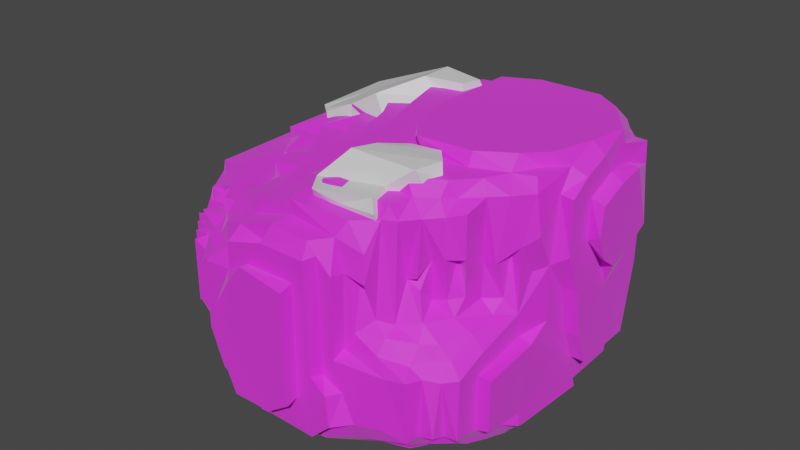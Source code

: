 # Source: cliff.blend  (saved by Blender 3.3.6; exported with 4.5.12 LTS)
import bpy
from mathutils import Matrix  # noqa: F401  (used for matrix-valued properties, if any)

bpy.ops.wm.read_factory_settings(use_empty=True)
scene = bpy.context.scene
scene.name = 'Scene'

# ---- collections
col_collection = bpy.data.collections.new('Collection'); scene.collection.children.link(col_collection)

# ---- images (referenced by path relative to the original .blend; pixels are not part of the script)
import os
ASSET_DIR = os.environ.get("B2B_ASSET_DIR", "")  # directory of the original .blend (textures are referenced by path, not embedded)
HERE = os.path.dirname(os.path.abspath(__file__))  # packed textures are extracted next to this script under _unpacked/

def load_image(name, relpath, width, height, colorspace="sRGB"):
    """Load a texture the original file referenced (path relative to the .blend, or extracted next to this script)."""
    p = next((c for c in (os.path.join(HERE, relpath), os.path.join(ASSET_DIR, relpath)) if relpath and os.path.exists(c)), "")
    if p:
        img = bpy.data.images.load(p, check_existing=True)
        img.name = name
    else:  # same state as the original file: an image datablock whose file is absent (Cycles renders it pink)
        img = bpy.data.images.new(name, width, height)
        img.source = "FILE"
        img.filepath = "//" + (relpath or name)
    img.colorspace_settings.name = colorspace
    return img
img_pattern1_grayscale_png = load_image('pattern1-grayscale.png', 'pattern1-grayscale.png', 1024, 1024, 'sRGB')

# ---- materials (node trees are filled in below, after node groups)
mat_material_001 = bpy.data.materials.new('Material.001')
mat_material_001.use_transparent_shadow = False
mat_grass = bpy.data.materials.new('Grass')
mat_grass.use_transparent_shadow = False

# ---- material node trees
mat_material_001.use_nodes = True; mat_material_001.node_tree.nodes.clear()
_N = mat_material_001.node_tree.nodes; _L = mat_material_001.node_tree.links
n0 = _N.new('ShaderNodeBsdfPrincipled'); n0.name = 'Principled BSDF'; n0.location = (10, 300)
n0.distribution = 'GGX'
n0.subsurface_method = 'RANDOM_WALK_SKIN'
n0.inputs[1].default_value = 0.096
n0.inputs[2].default_value = 0.724
n0.inputs[3].default_value = 1.45
n0.inputs[11].default_value = 1.489
n0.inputs[13].default_value = 1.0
n0.inputs[24].default_value = 0.104
n0.inputs[27].default_value = (0.0, 0.0, 0.0, 1.0)
n0.inputs[28].default_value = 1.0
n1 = _N.new('ShaderNodeOutputMaterial'); n1.name = 'Material Output'; n1.location = (300, 300)
n2 = _N.new('ShaderNodeMix'); n2.name = 'Mix'; n2.location = (-280, 270)
n2.data_type = 'RGBA'
n2.inputs[0].default_value = 0.952
n2.inputs[6].default_value = (0.3238, 0.3238, 0.3238, 1.0)
n3 = _N.new('ShaderNodeTexImage'); n3.name = 'Image Texture'; n3.location = (-570, 180)
n3.image = img_pattern1_grayscale_png
_L.new(n0.outputs[0], n1.inputs[0])
_L.new(n2.outputs[2], n0.inputs[0])
_L.new(n3.outputs[0], n2.inputs[7])
n1.is_active_output = True
mat_grass.use_nodes = True; mat_grass.node_tree.nodes.clear()
_N = mat_grass.node_tree.nodes; _L = mat_grass.node_tree.links
n0 = _N.new('ShaderNodeBsdfPrincipled'); n0.name = 'Principled BSDF'; n0.location = (10, 300)
n0.distribution = 'GGX'
n0.subsurface_method = 'RANDOM_WALK_SKIN'
n0.inputs[3].default_value = 1.45
n0.inputs[27].default_value = (0.0, 0.0, 0.0, 1.0)
n0.inputs[28].default_value = 1.0
n1 = _N.new('ShaderNodeOutputMaterial'); n1.name = 'Material Output'; n1.location = (300, 300)
_L.new(n0.outputs[0], n1.inputs[0])
n1.is_active_output = True

# ---- world
world_world = bpy.data.worlds.new('World'); scene.world = world_world
world_world.use_nodes = True; world_world.node_tree.nodes.clear()
_N = world_world.node_tree.nodes; _L = world_world.node_tree.links
n0 = _N.new('ShaderNodeOutputWorld'); n0.name = 'World Output'; n0.location = (300, 300)
n1 = _N.new('ShaderNodeBackground'); n1.name = 'Background'; n1.location = (10, 300)
n1.inputs[0].default_value = (0.05088, 0.05088, 0.05088, 1.0)
_L.new(n1.outputs[0], n0.inputs[0])
n0.is_active_output = True
world_world.color = (0.05088, 0.05088, 0.05088)
world_world.use_sun_shadow = False
world_world.sun_shadow_jitter_overblur = 0.0

# ---- meshes
me_icosphere = bpy.data.meshes.new('Icosphere')
me_icosphere.from_pydata([(-15.33, -7.666, -6.04), (-12.41, -10.31, -5.38), (-14.67, -7.666, -6.568), (-14.01, -8.12, -7.03), (-13.93, -7.116, -8.02), (-13.35, -8.95, -6.59), (-12.43, -8.987, -7.69), (-13.35, -6.818, -8.68), (-12.59, -7.478, -8.63), (-13.35, -7.996, -7.69), (-12.58, -8.327, -7.91), (-14.01, -8.987, -6.7), (-14.67, -8.327, -6.7), (-13.83, -8.327, -2.739), (-13.35, -9.647, -6.04), (-12.64, -9.615, -5.71), (-12.32, -4.365, -10.0), (-12.47, -1.725, -10.0), (-15.37, -6.44, -6.964), (-15.99, -4.762, -6.76), (-15.33, -4.035, -8.02), (-15.33, -5.026, -7.25), (-16.65, -5.488, -5.545), (-15.29, -6.951, -5.71), (-15.99, -6.639, -5.38), (-15.99, -5.612, -5.38), (-16.32, -4.585, -6.15), (-16.65, -2.385, -6.773), (-15.11, -4.365, -8.68), (-15.95, -3.705, -7.716), (-15.99, -2.385, -6.92), (-16.65, -3.309, -5.132), (-17.31, -3.422, -5.182), (-13.96, -5.356, -8.649), (-14.61, -7.006, -7.654), (-15.06, -5.686, -7.454), (-14.67, -5.466, -8.094), (-13.73, -5.026, -9.341), (-12.85, -6.511, -9.341), (-11.92, -5.686, -9.341), (-15.11, -0.4043, -8.68), (-13.86, -0.4043, -9.341), (-13.92, -0.4043, -8.68), (-12.61, -4.365, -9.341), (-12.32, -1.725, -9.341), (-10.16, -9.647, -9.414), (-10.11, -8.327, -9.895), (-8.726, -10.31, -10.0), (-8.726, -9.317, -10.0), (-8.726, -8.987, -10.66), (-7.076, -9.119, -10.66), (-7.076, -9.317, -10.0), (-10.78, -10.31, -8.13), (-9.266, -10.97, -8.5), (-9.937, -10.2, -8.68), (-10.42, -10.93, -8.02), (-11.23, -10.31, -6.37), (-11.09, -10.97, -6.04), (-11.31, -10.31, -2.299), (-9.68, -11.63, -6.7), (-9.827, -11.63, -4.059), (-9.973, -10.97, -6.7), (-9.827, -10.97, -4.059), (-12.03, -8.459, -8.68), (-11.11, -9.647, -8.35), (-10.79, -8.723, -9.341), (-11.26, -8.987, -8.57), (-12.03, -9.647, -7.171), (-11.53, -8.327, -9.29), (-11.61, -7.006, -9.341), (-8.891, -11.63, -8.482), (-9.551, -10.81, -9.341), (-8.726, -10.25, -9.341), (-6.746, -11.63, -8.46), (-6.746, -10.97, -8.46), (-10.82, -7.006, -10.0), (-11.48, -5.686, -10.0), (-8.264, -3.54, -10.0), (-9.551, -1.395, -10.0), (-8.433, -6.346, -10.66), (-8.359, -6.346, -10.0), (-8.139, -3.705, -10.66), (-9.221, -3.045, -10.12), (-6.636, -3.045, -10.66), (-15.33, -7.666, -2.739), (-12.25, -10.31, -3.399), (-14.01, -8.987, -2.739), (-14.67, -8.327, -2.739), (-14.48, -7.593, -2.739), (-13.35, -9.647, -2.739), (-13.25, -8.987, -2.739), (-12.36, -9.647, -3.234), (-12.42, -9.152, -2.079), (-13.84, -7.996, -1.418), (-13.35, -8.987, -1.418), (-12.85, -7.996, -1.418), (-13.18, -7.289, -0.7583), (-12.47, -8.327, -0.7583), (-16.65, -5.438, -2.475), (-15.99, -6.713, -3.399), (-15.33, -6.676, -3.234), (-15.55, -6.566, -2.079), (-15.99, -5.497, -2.574), (-15.99, -4.629, -1.535), (-15.16, -5.851, -1.584), (-15.93, -5.246, -0.884), (-14.95, -5.521, -0.7583), (-16.76, -3.705, -2.739), (-16.65, -4.365, -1.492), (-17.31, -2.385, -2.372), (-16.65, -2.385, -2.519), (-15.18, -1.23, -0.7583), (-14.67, -7.226, -1.308), (-14.67, -6.346, -1.859), (-13.35, -7.006, -1.418), (-12.4, -5.191, -0.7583), (-12.47, -5.026, -0.09811), (-13.91, -3.045, -0.5998), (-13.08, -3.441, -0.7583), (-12.91, -3.705, -0.09811), (-12.25, -1.725, -0.09811), (-11.81, -3.045, -0.09811), (-11.11, -10.91, -2.55), (-9.518, -10.97, -2.409), (-10.21, -10.31, -1.749), (-10.54, -9.977, -0.7583), (-9.575, -10.87, -1.088), (-9.386, -10.22, -0.4062), (-12.03, -9.794, -1.859), (-11.2, -9.812, -1.584), (-11.86, -8.822, -1.253), (-11.2, -9.317, -0.7583), (-11.22, -8.327, -0.7583), (-11.19, -8.591, -0.09811), (-10.05, -9.251, -0.2632), (-8.915, -11.59, -2.55), (-8.231, -10.97, -1.701), (-8.066, -11.63, -1.492), (-5.623, -11.63, -1.914), (-7.406, -10.31, -0.7583), (-7.406, -10.97, -0.3915), (-7.406, -10.16, 0.2687), (-9.206, -9.399, -0.09811), (-8.99, -9.251, 0.5621), (-7.846, -8.437, 0.611), (-6.911, -9.458, 0.5621), (-7.076, -9.372, 1.222), (-11.49, -5.686, -0.3339), (-9.827, -7.006, -0.09811), (-9.533, -7.006, 0.5621), (-10.49, -5.686, -0.09811), (-10.27, -5.686, 0.5621), (-9.9, -4.365, 0.5621), (-11.15, -4.365, -0.09811), (-10.93, -4.365, 0.5621), (-11.76, -2.715, 0.5621), (-10.49, -2.385, 0.5621), (-9.166, -5.686, 0.5621), (-8.506, -7.006, 0.5621), (-9.606, -4.365, 1.222), (-10.19, -2.385, 1.222), (-8.286, -7.006, 1.222), (-8.946, -5.686, 1.222), (-8.58, -4.365, 1.222), (-7.846, -5.686, 1.222), (-7.186, -7.006, 1.486), (-7.626, -5.686, 1.882), (-7.259, -4.365, 1.882), (-9.24, -2.385, 1.222), (-8.286, -4.365, 1.882), (-8.873, -2.385, 1.882), (-7.112, -4.365, 2.543), (-16.65, -1.065, -6.975), (-15.99, -0.4043, -8.02), (-15.99, -0.8995, -7.106), (-15.22, -0.4043, -7.745), (-15.33, 1.576, -8.02), (-17.31, 0.5199, -5.2), (-16.65, 0.6331, -5.227), (-15.99, 1.081, -6.511), (-15.99, 1.576, -7.36), (-15.05, 1.576, -7.25), (-15.03, 3.117, -7.36), (-16.65, 0.916, -6.48), (-16.65, 1.84, -5.644), (-16.65, 2.456, -4.059), (-15.99, 2.016, -5.38), (-15.99, 2.071, -6.37), (-15.99, 3.161, -5.644), (-15.33, 2.401, -6.37), (-15.33, 3.337, -5.38), (-14.54, 1.081, -8.02), (-13.13, 0.916, -8.68), (-12.91, 0.916, -9.341), (-14.23, 0.916, -8.68), (-14.2, 2.732, -8.02), (-14.01, 3.227, -7.36), (-13.54, 2.425, -8.598), (-12.47, 2.236, -8.68), (-12.29, 2.5, -9.341), (-12.52, 3.085, -8.68), (-13.51, 3.639, -7.926), (-12.69, 3.337, -8.02), (-15.14, 3.309, -6.535), (-15.92, 3.857, -4.059), (-15.33, 4.623, -4.554), (-13.57, 4.437, -7.36), (-14.83, 4.052, -6.205), (-13.79, 3.997, -6.7), (-14.34, 4.547, -6.04), (-14.67, 4.671, -4.719), (-13.57, 5.097, -6.7), (-13.86, 5.244, -6.04), (-14.67, 5.537, -4.719), (-13.92, 5.317, -4.719), (-13.02, 5.537, -5.545), (-12.03, 5.726, -6.7), (-12.42, 5.702, -6.04), (-14.01, 6.198, -4.719), (-12.91, 6.344, -5.38), (-13.14, 6.198, -4.224), (-12.51, 6.858, -3.663), (-11.91, 0.2559, -9.576), (-10.99, 0.751, -10.0), (-9.551, -1.395, -10.66), (-9.103, 1.741, -10.0), (-10.38, 2.236, -9.671), (-9.716, 3.007, -10.0), (-9.111, 1.906, -10.66), (-7.131, -1.725, -11.32), (-7.332, -1.725, -10.66), (-7.226, 1.84, -11.32), (-7.259, 1.576, -10.66), (-8.066, 2.456, -10.0), (-7.67, 3.161, -10.66), (-7.571, 3.368, -10.0), (-10.93, 0.916, -9.341), (-10.56, 3.043, -9.341), (-10.87, 3.368, -8.68), (-9.386, 3.337, -9.341), (-8.176, 4.129, -9.498), (-11.28, 4.097, -8.098), (-12.03, 4.657, -7.448), (-12.03, 5.066, -6.889), (-10.71, 4.877, -7.832), (-10.54, 4.406, -8.68), (-10.05, 3.887, -9.011), (-10.71, 5.537, -7.228), (-8.726, 4.877, -8.02), (-10.71, 6.198, -7.067), (-11.53, 6.198, -5.908), (-11.37, 6.858, -5.6), (-11.37, 6.858, -4.499), (-11.37, 7.518, -4.675), (-9.386, 6.198, -6.59), (-6.333, 6.858, -4.62), (-8.726, 4.804, -8.974), (-8.561, 5.537, -8.103), (-8.066, 5.537, -7.36), (-6.746, 4.877, -8.68), (-8.066, 6.198, -7.507), (-9.386, 6.858, -6.392), (-2.983, 6.858, -6.61), (-6.581, 7.518, -4.521), (-17.31, -0.2393, -2.362), (-16.65, -0.1402, -2.259), (-15.15, -1.329, -0.09811), (-17.04, 0.696, -3.399), (-16.65, 1.741, -1.508), (-16.65, 2.677, -2.739), (-15.99, 1.576, -1.462), (-15.99, 2.677, -4.059), (-15.99, 2.5, -2.475), (-15.11, 2.897, -0.09811), (-15.99, 3.062, -0.8483), (-15.3, 3.062, -0.8748), (-14.01, -1.725, -0.1861), (-14.01, 0.2559, -0.006413), (-13.13, -1.065, -0.09811), (-12.95, -1.329, 0.5621), (-13.35, 0.2559, 0.4741), (-12.56, 0.751, 0.5621), (-13.85, 4.877, 0.5621), (-12.57, 0.652, 1.222), (-15.99, 3.997, -2.079), (-15.33, 4.144, -2.079), (-15.33, 4.679, -1.253), (-14.64, 5.134, -0.9783), (-14.01, 5.713, -0.3182), (-14.67, 4.382, -0.5602), (-13.77, 4.877, -0.09811), (-12.55, 6.032, 0.5621), (-13.35, 6.858, -4.059), (-12.55, 6.829, -0.3457), (-12.51, 7.518, -3.663), (-13.35, 6.454, 0.01193), (-12.4, 7.518, -0.5932), (-12.49, 5.702, 1.222), (-11.15, -1.065, 0.5621), (-11.37, 0.2559, 1.134), (-10.93, -1.065, 1.222), (-9.827, -0.4043, 1.222), (-9.533, -0.4043, 1.882), (-11.22, 2.236, 1.222), (-11.15, 2.236, 1.882), (-10.49, 0.916, 1.222), (-10.27, 0.916, 1.882), (-9.056, 2.567, 1.882), (-7.791, -1.725, 1.882), (-8.58, 0.2559, 1.882), (-8.213, 0.2559, 2.543), (-7.553, -1.725, 2.543), (-8.836, 2.567, 2.543), (-11.37, 7.518, 0.342), (-11.37, 6.787, 1.201), (-11.37, 6.858, 0.5291), (-5.792, 7.518, -2.739), (-5.865, 7.518, -1.418), (-6.482, 7.518, 0.4631), (-11.12, 5.29, 1.222), (-11.08, 5.042, 1.882), (-8.726, 4.877, 1.895), (-9.386, 5.95, 1.848), (-7.406, 4.987, 2.543), (-7.406, 5.464, 1.882), (-9.386, 6.198, 1.222), (-4.105, 6.323, 1.222), (-4.765, -10.02, -9.923), (-4.765, -8.84, -10.0), (-4.501, -8.591, -10.66), (-3.115, -7.402, -10.66), (-4.105, -7.886, -10.0), (-3.445, -9.251, -9.836), (-2.785, -7.446, -10.0), (-2.785, -8.547, -10.0), (-5.524, -11.63, -7.624), (-4.765, -10.97, -9.286), (-4.765, -10.31, -9.209), (-5.578, -10.97, -7.525), (-4.721, -10.97, -6.04), (-4.567, -10.31, -6.205), (-3.692, -10.97, -8.284), (-3.445, -9.922, -9.231), (-3.94, -10.31, -8.35), (-2.895, -10.22, -8.167), (-3.445, -10.31, -6.7), (-3.885, -10.97, -6.7), (-3.925, -10.31, -5.2), (-2.289, -9.647, -9.011), (-2.62, -8.798, -9.341), (-2.124, -8.987, -8.68), (-1.464, -8.106, -9.341), (-3.907, -9.647, -4.884), (-2.124, -9.508, -4.653), (-5.905, -5.506, -10.66), (-5.803, -5.488, -11.32), (-6.196, -3.045, -11.32), (-5.352, -1.725, -11.32), (-4.518, -3.458, -11.32), (-2.124, -5.466, -11.32), (-2.124, -5.539, -10.66), (-4.27, -3.507, -11.98), (-1.087, -3.507, -11.32), (-1.2, -3.458, -11.98), (-1.464, -8.106, -10.0), (-0.7215, -7.126, -9.923), (-1.464, -9.898, -8.02), (-1.464, -9.794, -5.38), (-0.3239, -9.647, -8.284), (-0.804, -8.987, -9.011), (-0.2539, -8.987, -8.24), (-0.5211, -8.138, -9.258), (0.5163, -8.987, -8.02), (-0.1438, -8.106, -8.46), (0.5163, -8.138, -8.35), (0.5989, -7.171, -9.246), (-0.4268, -9.647, -5.215), (-0.804, -8.987, -4.851), (-0.2539, -8.216, -4.719), (-0.1438, -8.913, -5.27), (0.5163, -8.492, -5.38), (0.5163, -7.776, -4.646), (1.177, -8.146, -8.284), (1.177, -8.044, -5.215), (-1.276, -6.535, -10.53), (-0.5399, -4.629, -11.32), (-0.3419, -4.828, -10.6), (-0.584, -5.796, -10.33), (0.3277, -6.181, -10.0), (0.5897, -5.026, -10.29), (-0.4372, -1.725, -11.98), (0.2833, -3.045, -11.27), (0.5163, -3.045, -10.59), (1.177, -3.045, -10.35), (0.2963, -6.346, -9.341), (1.135, -6.346, -4.625), (1.177, -6.759, -8.5), (1.146, -4.861, -9.341), (1.837, -6.759, -8.284), (1.793, -4.365, -8.68), (1.177, -6.759, -5.627), (1.837, -6.723, -5.663), (1.837, -3.705, -5.306), (1.177, -3.705, -5.104), (1.177, -3.894, -3.927), (1.837, -4.365, -9.341), (1.837, -0.1214, -7.737), (1.751, -2.385, -4.719), (-5.542, -10.97, -1.666), (-4.732, -10.31, -0.3622), (-5.205, -10.31, 0.21), (-4.954, -10.93, -0.4282), (-4.27, -9.647, 0.4206), (-3.94, -10.31, -1.088), (-3.445, -9.427, -4.059), (-3.816, -9.647, -1.136), (-3.445, -8.987, -1.418), (-2.785, -8.811, -3.399), (-2.124, -8.987, -3.977), (-2.124, -8.327, -3.639), (-1.087, -7.761, -3.399), (-2.152, -8.106, 1.222), (-2.124, -7.534, -1.749), (-3.885, -9.207, 1.14), (-2.95, -9.317, -0.09811), (-2.785, -9.537, -1.418), (-6.251, -8.128, 1.222), (-6.35, -8.146, 1.882), (-2.785, -8.418, 1.222), (-2.62, -8.128, 1.882), (-5.59, -6.808, 1.882), (-6.526, -5.686, 1.882), (-6.526, -5.686, 2.543), (-5.689, -6.759, 2.543), (-4.105, -4.145, 2.543), (-5.227, -3.21, 2.543), (-5.205, -3.045, 3.203), (-2.344, -6.933, 1.882), (-2.785, -6.731, 2.543), (-1.332, -6.346, 1.882), (-1.464, -4.292, 2.543), (-4.369, -4.185, 3.203), (-1.464, -3.999, 3.203), (-0.804, -8.327, -4.059), (-1.464, -7.446, -2.079), (-0.1438, -7.798, -4.059), (-1.464, -7.666, -1.418), (-1.508, -7.314, 1.222), (-1.464, -6.629, -2.904), (-0.3239, -6.511, -3.446), (-0.804, -6.428, -2.739), (-0.347, -5.752, -2.739), (0.5163, -6.346, -3.977), (-0.1438, -4.861, -3.116), (0.5163, -4.861, -3.704), (-0.1438, -4.751, -1.418), (-1.464, -6.676, -0.9233), (-0.804, -6.6, -0.7583), (-0.859, -6.566, 1.222), (-0.804, -5.686, -0.7583), (-0.1438, -6.053, -0.7583), (-0.1438, -6.063, 1.387), (0.5163, -4.772, -1.253), (0.553, -4.145, -3.179), (0.5163, -3.705, -0.7583), (0.7731, -4.329, 1.882), (1.25, -3.045, -2.079), (1.705, -2.385, -1.914), (1.177, -3.879, -0.5932), (1.771, -3.356, -0.09811), (1.837, -2.137, 1.486), (2.462, -2.035, -1.418), (2.497, -2.102, 1.387), (-1.299, -5.851, 2.543), (-0.914, -5.686, 1.772), (0.07623, -5.026, 1.882), (-0.3639, -4.696, 2.506), (0.2688, -3.585, 2.543), (0.1863, -2.935, 3.203), (1.011, -2.22, 2.543), (1.537, -3.458, 1.882), (1.342, -3.21, 2.543), (1.177, -1.945, 3.203), (1.837, -1.395, 2.543), (-5.205, 0.916, -11.32), (-5.059, -1.725, -11.98), (-5.205, 0.916, -11.98), (-5.755, 3.19, -11.32), (-6.306, 2.236, -10.66), (-6.746, 4.065, -10.54), (-5.59, 3.359, -10.66), (-4.765, 2.236, -11.52), (-3.197, 3.698, -11.29), (-1.299, 2.038, -11.98), (-4.765, 4.217, -10.0), (-6.746, 4.73, -9.487), (-4.27, 4.877, -9.723), (-4.765, 4.767, -10.66), (-4.105, 5.537, -9.616), (-2.124, 4.877, -10.66), (-2.95, 4.052, -10.66), (-2.124, 4.217, -10.44), (-2.52, 4.877, -9.918), (-2.785, 5.537, -9.414), (-6.581, 5.537, -8.854), (-6.085, 6.171, -8.331), (-2.926, 6.198, -6.601), (-1.712, 5.537, -8.539), (-1.959, 6.198, -8.528), (-1.079, 6.198, -6.7), (-0.2905, -1.725, -11.32), (-0.2905, 0.916, -11.98), (0.5163, 1.576, -11.32), (-1.464, 2.163, -11.32), (-0.2962, 1.293, -11.32), (-0.639, 3.274, -11.32), (-0.804, 3.497, -10.66), (0.2763, 1.576, -10.66), (1.03, 1.576, -10.0), (0.1496, 3.007, -10.66), (0.5989, 2.897, -10.0), (1.177, 1.576, -10.66), (0.9879, 2.897, -9.341), (2.497, -0.008213, -7.84), (1.837, -0.9178, -6.04), (2.497, -0.7711, -6.04), (1.814, 3.415, -7.879), (1.177, 3.337, -8.68), (1.837, 3.062, -9.058), (2.497, 3.359, -7.737), (2.497, 4.021, -4.059), (-0.3089, 3.392, -10.0), (-0.804, 4.327, -10.11), (0.5163, 4.217, -9.671), (-0.804, 4.689, -9.341), (-0.639, 5.537, -8.846), (0.2413, 5.537, -7.36), (0.4797, 4.85, -7.69), (-0.1438, 4.877, -9.058), (-0.8774, 5.537, -6.7), (1.177, 4.217, -8.284), (1.837, 4.217, -8.02), (1.177, 4.877, -8.02), (1.617, 4.217, -5.38), (1.837, 4.024, -4.059), (1.699, 4.877, -5.38), (-6.012, -1.065, 2.543), (-5.893, -1.065, 3.203), (-5.905, 4.63, 2.543), (-5.887, 4.382, 3.203), (-4.105, 5.262, 3.203), (2.189, 2.236, 3.203), (-5.645, 6.858, -2.739), (-5.645, 6.858, -1.418), (-6.368, 6.858, 0.364), (-1.684, 5.537, 0.5621), (-3.041, 6.858, -2.079), (-2.931, 6.198, -2.079), (-1.024, 6.198, -2.079), (-3.885, 6.858, -0.09811), (-3.591, 6.198, -0.09811), (-1.758, 6.198, 0.5621), (-5.425, 5.537, 2.488), (-5.425, 6.198, 2.191), (-4.105, 5.317, 2.543), (-2.785, 5.812, 2.543), (-0.804, 5.317, 3.203), (-2.344, 5.537, 1.882), (-2.344, 6.198, 1.882), (1.837, -1.45, -3.399), (2.497, -1.211, -3.399), (2.524, 1.246, -4.059), (2.497, 0.5199, -2.475), (2.497, -0.6684, -1.088), (3.157, -0.1843, -2.079), (3.157, 0.696, -2.739), (3.157, -0.7711, -0.7583), (2.497, -0.6684, 0.9747), (3.157, -0.5694, 0.7271), (3.113, 1.796, -2.519), (2.497, 2.236, -2.519), (2.497, 3.377, -1.683), (3.157, 3.274, -1.584), (3.157, 2.236, 1.589), (1.837, 0.2559, 3.195), (2.497, -1.065, 2.103), (2.497, 0.2559, 2.653), (3.157, 0.916, 1.332), (2.35, 2.236, 2.543), (2.497, 0.916, 1.662), (2.497, 2.236, 1.662), (2.497, 4.037, 2.147), (-1.056, 5.537, -2.079), (0.3763, 5.537, -0.09811), (0.4613, 4.877, -0.09811), (2.79, 3.557, 1.222), (-0.4189, 4.877, 1.882), (-0.584, 5.537, 1.882), (1.177, 4.217, 2.807), (0.5163, 4.437, 3.203), (0.9565, 4.877, 2.543), (1.604, 4.836, 1.222), (1.837, 4.118, 2.13)], [], [(9, 3, 4), (8, 9, 7), (2, 3, 12), (5, 15, 14), (3, 5, 11), (15, 6, 67), (27, 19, 26), (22, 31, 26), (28, 33, 36), (7, 37, 38), (35, 36, 34), (4, 33, 7), (40, 42, 28), (20, 36, 35), (29, 21, 19), (43, 39, 37), (18, 21, 35), (19, 30, 29), (34, 23, 18), (75, 48, 46), (50, 48, 49), (46, 48, 45), (55, 54, 53), (61, 62, 57), (60, 61, 59), (63, 69, 68), (66, 68, 65), (66, 6, 63), (59, 53, 70), (54, 45, 71), (64, 54, 52), (56, 64, 52), (45, 72, 71), (1, 67, 56), (73, 59, 70), (53, 61, 55), (78, 82, 16), (224, 83, 81), (224, 81, 82), (77, 82, 81), (63, 10, 8), (69, 8, 38), (39, 69, 38), (79, 50, 49), (34, 3, 2), (23, 2, 0), (69, 65, 68), (43, 17, 16), (65, 75, 46), (72, 48, 47), (69, 76, 75), (39, 16, 76), (88, 87, 13), (92, 90, 91), (90, 89, 91), (13, 86, 90), (95, 96, 93), (93, 88, 13), (92, 94, 90), (98, 31, 22), (100, 101, 99), (101, 102, 99), (106, 105, 104), (98, 107, 31), (108, 107, 98), (110, 109, 107), (111, 105, 106), (106, 112, 96), (106, 104, 113), (117, 106, 115), (119, 118, 115), (113, 101, 112), (111, 106, 117), (105, 103, 102), (104, 105, 102), (113, 104, 101), (58, 128, 85), (131, 130, 129), (130, 128, 129), (134, 133, 131), (133, 132, 131), (59, 137, 135), (135, 123, 60), (136, 135, 137), (139, 126, 140), (141, 145, 142), (126, 127, 124), (129, 128, 58), (125, 129, 124), (126, 124, 123), (136, 126, 123), (147, 115, 132), (151, 150, 148), (133, 147, 132), (150, 147, 148), (156, 155, 152), (155, 121, 153), (154, 153, 150), (166, 164, 165), (170, 168, 163), (308, 170, 167), (311, 308, 167), (169, 163, 164), (128, 92, 91), (130, 97, 95), (121, 119, 153), (114, 112, 93), (96, 114, 93), (149, 148, 142), (158, 149, 144), (148, 133, 142), (165, 161, 146), (160, 156, 152), (162, 157, 158), (159, 152, 157), (161, 158, 144), (115, 96, 97), (175, 173, 174), (177, 178, 32), (186, 184, 185), (178, 184, 183), (186, 188, 187), (196, 195, 182), (198, 199, 193), (195, 197, 194), (194, 42, 40), (192, 193, 41), (191, 194, 40), (194, 192, 42), (178, 183, 172), (183, 179, 172), (181, 180, 179), (179, 180, 174), (203, 182, 189), (190, 188, 204), (206, 201, 196), (207, 208, 203), (213, 214, 210), (210, 209, 207), (210, 207, 205), (208, 206, 196), (222, 78, 17), (78, 228, 224), (233, 234, 228), (235, 234, 233), (233, 228, 225), (225, 78, 223), (238, 237, 200), (199, 237, 236), (246, 237, 238), (245, 246, 238), (247, 244, 242), (241, 238, 202), (252, 251, 221), (251, 250, 219), (253, 255, 252), (256, 240, 245), (248, 257, 256), (258, 257, 247), (261, 254, 250), (258, 260, 257), (247, 243, 216), (193, 222, 41), (199, 236, 193), (235, 233, 225), (196, 201, 195), (44, 222, 17), (237, 226, 223), (239, 227, 237), (240, 235, 239), (109, 264, 32), (265, 267, 264), (270, 268, 103), (271, 185, 269), (272, 269, 268), (269, 185, 178), (265, 269, 267), (272, 268, 270), (275, 274, 111), (273, 275, 111), (279, 278, 120), (278, 276, 120), (276, 266, 111), (285, 204, 284), (288, 213, 287), (287, 213, 210), (282, 290, 277), (291, 282, 281), (290, 288, 287), (290, 287, 289), (293, 294, 221), (295, 218, 288), (287, 286, 289), (288, 218, 214), (282, 295, 290), (295, 288, 290), (295, 292, 220), (293, 292, 295), (303, 283, 299), (304, 303, 305), (302, 301, 168), (309, 302, 308), (310, 309, 308), (312, 307, 309), (301, 300, 168), (306, 305, 301), (305, 299, 301), (315, 291, 314), (316, 253, 313), (263, 253, 316), (317, 316, 313), (318, 315, 554), (313, 294, 296), (322, 319, 320), (322, 320, 321), (314, 325, 326), (314, 319, 325), (322, 321, 324), (325, 319, 322), (315, 293, 291), (272, 204, 271), (273, 289, 275), (312, 321, 307), (299, 283, 281), (300, 298, 156), (314, 291, 297), (329, 328, 50), (328, 327, 51), (331, 332, 327), (331, 329, 330), (51, 327, 47), (336, 338, 74), (335, 59, 73), (339, 408, 338), (408, 335, 338), (345, 341, 344), (350, 348, 349), (341, 338, 336), (327, 342, 337), (356, 358, 355), (358, 485, 361), (354, 356, 355), (83, 229, 356), (358, 359, 355), (363, 362, 361), (369, 350, 349), (370, 368, 369), (368, 366, 348), (376, 353, 367), (377, 353, 376), (380, 372, 374), (378, 377, 379), (383, 381, 380), (386, 387, 360), (385, 386, 359), (362, 363, 390), (386, 385, 391), (392, 393, 389), (362, 385, 359), (396, 375, 397), (395, 383, 400), (405, 399, 397), (407, 403, 402), (402, 398, 399), (366, 345, 344), (367, 347, 345), (384, 365, 330), (360, 384, 330), (354, 330, 329), (354, 329, 50), (400, 382, 396), (395, 381, 383), (332, 342, 327), (397, 389, 393), (364, 351, 334), (410, 140, 411), (408, 137, 138), (409, 410, 411), (418, 417, 414), (418, 414, 353), (419, 417, 418), (414, 415, 352), (422, 419, 420), (417, 416, 414), (416, 425, 415), (425, 424, 415), (429, 428, 421), (435, 171, 434), (434, 433, 438), (437, 438, 430), (439, 438, 437), (440, 441, 434), (434, 441, 435), (171, 167, 431), (440, 434, 438), (445, 420, 443), (455, 451, 453), (451, 449, 453), (475, 461, 455), (462, 475, 455), (459, 460, 457), (463, 455, 453), (470, 469, 467), (469, 468, 466), (404, 463, 454), (464, 468, 462), (468, 465, 462), (463, 453, 454), (456, 444, 448), (475, 474, 461), (473, 439, 474), (477, 442, 440), (477, 440, 476), (478, 477, 479), (480, 465, 468), (469, 480, 468), (480, 469, 470), (479, 477, 481), (447, 421, 422), (440, 438, 473), (452, 445, 381), (427, 165, 426), (412, 146, 145), (6, 5, 9, 10), (424, 428, 423), (484, 357, 229), (357, 486, 485), (487, 491, 484), (485, 390, 361), (492, 513, 491), (491, 493, 486), (502, 499, 496), (502, 501, 499), (499, 501, 500), (516, 492, 500), (259, 504, 495), (505, 504, 257), (503, 534, 502), (507, 498, 504), (514, 512, 510), (510, 390, 511), (392, 391, 512), (514, 511, 493), (514, 493, 513), (520, 519, 531), (515, 514, 513), (518, 517, 519), (519, 515, 516), (517, 521, 392), (525, 524, 406), (528, 522, 527), (526, 523, 406), (526, 406, 528), (571, 523, 529), (533, 520, 531), (502, 532, 501), (535, 503, 507), (537, 533, 538), (538, 533, 534), (536, 538, 535), (593, 537, 536), (543, 526, 541), (540, 533, 537), (545, 537, 594), (509, 507, 508), (487, 492, 491), (530, 571, 529), (522, 518, 520), (397, 393, 518), (547, 546, 435), (548, 312, 546), (316, 255, 263), (318, 554, 317), (558, 506, 557), (556, 553, 559), (559, 560, 556), (559, 553, 554), (317, 553, 316), (550, 548, 549), (566, 550, 551), (566, 565, 550), (563, 562, 564), (563, 324, 562), (568, 567, 561), (565, 567, 568), (572, 574, 573), (574, 575, 579), (580, 571, 530), (575, 572, 571), (587, 576, 582), (582, 574, 579), (584, 547, 478), (584, 478, 482), (483, 482, 479), (584, 482, 483), (585, 472, 577), (587, 577, 578), (586, 483, 585), (551, 588, 602), (591, 590, 595), (551, 589, 588), (588, 590, 591), (551, 586, 589), (551, 584, 586), (593, 539, 592), (601, 594, 596), (593, 592, 555), (601, 544, 545), (530, 544, 602), (566, 596, 597), (597, 596, 593), (599, 598, 600), (602, 601, 598), (600, 598, 601), (591, 602, 588), (326, 554, 314), (587, 578, 576), (336, 74, 71), (72, 336, 71), (74, 73, 70), (83, 354, 81), (59, 138, 137), (408, 140, 136), (431, 166, 430), (145, 146, 144), (165, 146, 426), (234, 488, 228), (489, 234, 235), (240, 489, 235), (256, 495, 240), (262, 506, 254), (506, 260, 254), (562, 323, 548), (562, 324, 323), (563, 326, 322), (173, 20, 29), (20, 40, 28), (229, 357, 356), (510, 391, 362), (265, 109, 110), (276, 111, 117), (268, 265, 110), (155, 120, 121), (471, 467, 569), (13, 87, 12), (15, 89, 14), (86, 13, 11), (99, 25, 24), (122, 58, 57), (62, 122, 57), (59, 135, 60), (178, 177, 267), (271, 188, 186), (204, 205, 190), (271, 204, 188), (409, 339, 340), (353, 414, 352), (347, 409, 340), (381, 445, 378), (443, 377, 378), (452, 381, 395), (556, 506, 262), (556, 262, 552), (552, 262, 255), (569, 407, 524), (571, 570, 525), (570, 569, 524), (9, 8, 10), (19, 18, 24, 25), (3, 13, 12), (6, 15, 5), (11, 13, 3), (9, 5, 3), (35, 21, 20), (25, 26, 19), (19, 21, 18), (4, 34, 36, 33), (18, 23, 24), (26, 25, 22), (21, 29, 20), (26, 31, 27), (27, 30, 19), (8, 7, 38), (7, 33, 37), (37, 39, 38), (41, 37, 33, 42), (43, 37, 41, 44), (28, 42, 33), (85, 1, 56, 58), (18, 35, 34), (28, 36, 20), (50, 51, 48), (48, 51, 47), (54, 55, 52), (57, 58, 56), (64, 67, 6, 66), (60, 62, 61), (65, 45, 64, 66), (52, 55, 57, 56), (45, 54, 64), (65, 46, 45), (63, 68, 66), (6, 10, 63), (53, 54, 71), (71, 74, 53), (53, 74, 70), (1, 15, 67), (77, 76, 16, 82), (55, 61, 57), (59, 61, 53), (56, 67, 64), (76, 80, 75), (76, 77, 80), (81, 79, 80, 77), (17, 78, 16), (79, 49, 48, 80), (15, 1, 85, 91), (75, 80, 48), (3, 34, 4), (9, 4, 7), (2, 23, 34), (63, 8, 69), (43, 44, 17), (48, 72, 45), (69, 39, 76), (39, 43, 16), (65, 69, 75), (15, 91, 89), (97, 96, 95), (13, 90, 94, 95), (88, 93, 112), (98, 22, 25, 102), (13, 95, 93), (101, 100, 88, 112), (102, 103, 98), (99, 102, 25), (104, 102, 101), (107, 109, 32), (103, 268, 108), (112, 106, 113), (114, 96, 112), (115, 106, 96), (121, 120, 117), (118, 117, 115), (120, 276, 117), (121, 117, 119), (119, 117, 118), (110, 107, 108, 268), (103, 108, 98), (116, 119, 115), (122, 123, 124, 58), (130, 131, 132, 97), (62, 123, 122), (124, 127, 125), (134, 131, 125), (129, 125, 131), (134, 125, 127, 142), (135, 136, 123), (60, 123, 62), (139, 127, 126), (136, 140, 126), (140, 141, 139), (139, 141, 127), (144, 143, 145), (142, 145, 143), (143, 149, 142), (144, 149, 143), (189, 187, 188, 203), (142, 133, 134), (85, 128, 91), (141, 142, 127), (58, 124, 129), (128, 130, 92), (146, 161, 144), (153, 116, 147), (149, 151, 148), (151, 154, 150), (152, 154, 151), (148, 147, 133), (150, 153, 147), (147, 116, 115), (154, 155, 153), (152, 155, 154), (158, 157, 149), (157, 151, 149), (157, 152, 151), (163, 159, 162), (165, 164, 161), (166, 169, 164), (167, 169, 166), (164, 162, 161), (164, 163, 162), (169, 170, 163), (163, 168, 159), (167, 170, 169), (171, 311, 167), (168, 160, 159), (130, 95, 94), (92, 130, 94), (153, 119, 116), (88, 100, 84), (132, 115, 97), (159, 160, 152), (161, 162, 158), (162, 159, 157), (173, 175, 20), (20, 175, 40), (172, 179, 174), (179, 183, 184, 187), (181, 179, 187, 189), (195, 191, 181, 182), (178, 185, 184), (190, 203, 188), (186, 187, 184), (42, 192, 41), (175, 191, 40), (197, 201, 202, 200), (192, 198, 193), (197, 198, 192), (197, 200, 198), (194, 197, 192), (195, 201, 197), (191, 195, 194), (175, 174, 180, 181), (176, 191, 175), (181, 191, 176), (175, 181, 176), (207, 203, 190, 205), (181, 189, 182), (201, 206, 242, 241), (211, 215, 217, 216), (201, 241, 202), (209, 208, 207), (212, 215, 211), (211, 208, 209, 212), (211, 216, 243), (214, 215, 212), (209, 210, 214, 212), (219, 215, 214, 220), (220, 221, 219), (182, 203, 208, 196), (215, 219, 217), (218, 220, 214), (206, 211, 243, 242), (225, 223, 226, 227), (208, 211, 206), (222, 223, 78), (230, 224, 228, 232), (231, 229, 230, 232), (248, 244, 247, 257), (78, 225, 228), (198, 200, 199), (200, 237, 199), (193, 236, 222), (243, 247, 242), (245, 244, 248, 256), (241, 245, 238), (242, 244, 241), (251, 252, 255, 261), (241, 244, 245), (250, 249, 216), (250, 254, 249), (259, 256, 257, 504), (251, 261, 250), (239, 237, 246, 240), (255, 262, 261), (261, 262, 254), (253, 263, 255), (245, 240, 246), (258, 247, 249, 260), (260, 505, 257), (217, 250, 216), (216, 249, 247), (254, 260, 249), (270, 103, 105, 274), (41, 222, 44), (202, 238, 200), (221, 251, 219), (219, 250, 217), (227, 235, 225), (236, 237, 223), (226, 237, 227), (222, 236, 223), (239, 235, 227), (265, 264, 109), (264, 267, 177), (266, 278, 280, 277), (111, 274, 105), (267, 269, 178), (265, 268, 269), (272, 271, 269), (277, 280, 281, 282), (279, 280, 278), (281, 280, 279), (278, 266, 276), (284, 272, 270, 274), (266, 273, 111), (273, 277, 290, 289), (277, 273, 266), (285, 205, 204), (272, 284, 204), (285, 286, 205), (288, 214, 213), (205, 286, 287, 210), (292, 221, 220), (293, 221, 292), (291, 293, 295), (284, 274, 275, 285), (289, 286, 275), (291, 295, 282), (275, 286, 285), (155, 156, 298, 279), (293, 296, 294), (295, 220, 218), (279, 298, 299, 281), (252, 221, 294, 253), (302, 306, 301), (301, 299, 300), (306, 304, 305), (307, 304, 306), (305, 303, 299), (309, 306, 302), (311, 310, 308), (309, 307, 306), (310, 312, 309), (313, 253, 294), (293, 315, 313, 296), (319, 303, 304, 320), (318, 313, 315), (318, 317, 313), (304, 307, 321, 320), (283, 303, 319, 297), (323, 324, 321), (323, 321, 312), (322, 326, 325), (319, 314, 297), (120, 155, 279), (291, 281, 283, 297), (335, 73, 74, 338), (300, 299, 298), (314, 554, 315), (50, 328, 51), (330, 333, 331), (331, 333, 334), (333, 364, 334), (331, 334, 332), (328, 331, 327), (329, 331, 328), (72, 337, 336), (348, 342, 332, 349), (343, 344, 341), (340, 339, 346), (345, 347, 340), (345, 340, 346), (341, 336, 337, 343), (348, 366, 344), (367, 353, 352), (342, 343, 337), (344, 343, 342, 348), (339, 338, 341, 346), (367, 352, 347), (345, 346, 341), (354, 355, 359, 360), (356, 357, 358), (354, 83, 356), (330, 365, 333), (354, 360, 330), (368, 348, 350, 369), (361, 362, 358), (358, 362, 359), (373, 371, 375, 374), (369, 349, 351, 371), (372, 370, 373, 374), (370, 369, 371, 373), (367, 366, 368, 376), (368, 370, 379, 376), (379, 370, 372, 380), (378, 379, 380, 381), (380, 374, 382, 383), (379, 377, 376), (400, 383, 382), (389, 386, 391, 392), (384, 387, 365), (386, 388, 387), (386, 389, 388), (387, 388, 365), (360, 387, 384), (362, 391, 385), (400, 403, 404, 395), (396, 399, 398), (400, 401, 402, 403), (400, 396, 398, 401), (406, 402, 399), (406, 399, 405), (407, 402, 406), (394, 397, 375), (399, 396, 397), (382, 374, 375, 396), (402, 401, 398), (366, 367, 345), (359, 386, 360), (79, 354, 50), (333, 365, 364), (365, 375, 371), (72, 47, 327, 337), (351, 364, 365, 371), (334, 351, 349), (334, 349, 332), (365, 388, 394, 375), (388, 389, 397, 394), (428, 417, 419, 421), (335, 138, 59), (408, 138, 335), (409, 411, 339), (339, 411, 408), (408, 411, 140), (416, 415, 414), (422, 421, 419), (347, 352, 415, 413), (423, 412, 424), (415, 424, 412), (428, 424, 425), (347, 413, 409), (141, 410, 412, 145), (413, 415, 412, 409), (412, 410, 409), (427, 426, 428, 429), (428, 425, 417), (417, 425, 416), (423, 426, 146), (432, 433, 434, 171), (429, 430, 427), (428, 426, 423), (431, 430, 433, 432), (432, 171, 431), (449, 452, 454, 453), (436, 547, 435), (441, 436, 435), (547, 436, 441), (440, 442, 441), (442, 547, 441), (430, 438, 433), (443, 420, 419), (443, 419, 418), (452, 449, 445), (447, 456, 457, 458), (449, 450, 448), (449, 451, 450), (458, 457, 460, 461), (404, 407, 467, 466), (455, 461, 460), (466, 468, 404), (470, 467, 471, 472), (452, 395, 404, 454), (464, 463, 404, 468), (456, 448, 450, 457), (465, 475, 462), (450, 451, 459, 457), (455, 460, 451), (447, 458, 439, 437), (451, 460, 459), (464, 462, 463), (463, 462, 455), (467, 469, 466), (474, 475, 476, 473), (476, 440, 473), (474, 439, 458), (480, 470, 483, 481), (461, 474, 458), (477, 478, 442), (465, 477, 476), (483, 479, 481), (477, 465, 480, 481), (479, 482, 478), (421, 447, 437, 429), (465, 476, 475), (420, 444, 422), (446, 447, 422), (444, 456, 422), (439, 473, 438), (449, 448, 420), (449, 420, 445), (448, 444, 420), (456, 447, 446), (430, 165, 427), (437, 430, 429), (494, 489, 495, 496), (412, 423, 146), (422, 456, 446), (231, 484, 229), (357, 484, 486), (231, 487, 484), (489, 490, 488), (484, 491, 486), (488, 490, 487), (488, 487, 231), (232, 488, 231), (485, 511, 390), (486, 493, 485), (513, 493, 491), (485, 493, 511), (494, 497, 489), (489, 497, 490), (492, 490, 497, 500), (494, 496, 497), (502, 496, 498, 503), (496, 499, 497), (500, 501, 516), (496, 495, 504, 498), (497, 499, 500), (490, 492, 487), (507, 504, 505, 508), (507, 503, 498), (509, 508, 506), (506, 508, 505), (506, 505, 260), (514, 515, 519, 517), (514, 510, 511), (510, 512, 391), (520, 518, 519), (517, 512, 514), (405, 397, 522, 528), (392, 521, 393), (518, 521, 517), (517, 392, 512), (518, 393, 521), (525, 570, 524), (528, 406, 405), (540, 542, 545, 543), (526, 529, 523), (571, 525, 523), (523, 525, 406), (532, 531, 516), (501, 532, 516), (531, 519, 516), (532, 533, 531), (535, 538, 534), (503, 535, 534), (536, 537, 538), (536, 535, 507), (593, 594, 537), (593, 536, 539), (558, 509, 506), (540, 527, 522), (540, 541, 526), (540, 526, 527), (526, 528, 527), (543, 541, 540), (526, 544, 530, 529), (545, 544, 543), (543, 544, 526), (539, 509, 558, 592), (533, 540, 522), (537, 542, 540), (545, 542, 537), (548, 546, 547, 549), (539, 536, 507), (509, 539, 507), (516, 515, 492), (522, 397, 518), (534, 532, 502), (533, 522, 520), (534, 533, 532), (492, 515, 513), (546, 311, 435), (546, 310, 311), (326, 563, 565, 568), (550, 549, 547), (551, 550, 547), (546, 312, 310), (316, 553, 552), (316, 552, 255), (317, 554, 553), (556, 557, 506), (559, 326, 560), (561, 557, 560), (556, 560, 557), (553, 556, 552), (548, 323, 312), (564, 562, 548), (550, 565, 564), (566, 567, 565), (568, 560, 326), (568, 561, 560), (577, 573, 576, 578), (550, 564, 548), (565, 563, 564), (572, 570, 571), (572, 573, 570), (575, 574, 572), (573, 471, 570), (570, 471, 569), (579, 580, 581, 582), (573, 577, 471), (579, 575, 571), (470, 472, 585, 483), (580, 579, 571), (582, 576, 574), (583, 587, 582), (574, 576, 573), (589, 587, 583, 590), (586, 584, 483), (586, 585, 577), (581, 530, 591, 595), (583, 595, 590), (588, 589, 590), (584, 551, 547), (589, 586, 577), (587, 589, 577), (593, 596, 594), (530, 581, 580), (601, 545, 594), (592, 558, 561, 555), (591, 530, 602), (595, 582, 581), (601, 602, 544), (596, 566, 599, 600), (597, 555, 567), (566, 597, 567), (599, 566, 551), (600, 601, 596), (173, 29, 30, 174), (597, 593, 555), (598, 551, 602), (598, 599, 551), (561, 558, 557), (595, 583, 582), (561, 567, 555), (326, 559, 554), (81, 354, 79), (410, 141, 140), (408, 136, 137), (430, 166, 165), (431, 167, 166), (435, 311, 171), (234, 489, 488), (228, 488, 232), (259, 495, 256), (495, 489, 240), (563, 322, 324), (82, 78, 224), (224, 230, 83), (30, 27, 172, 174), (2, 12, 87, 88), (31, 172, 27), (32, 178, 31), (31, 178, 172), (358, 357, 485), (83, 230, 229), (361, 390, 363), (510, 362, 390), (524, 407, 406), (170, 302, 168), (308, 302, 170), (168, 300, 160), (160, 300, 156), (569, 467, 407), (577, 472, 471), (478, 547, 442), (5, 14, 89, 90), (86, 11, 5, 90), (84, 0, 2, 88), (99, 24, 23, 100), (23, 0, 84, 100), (31, 107, 32), (418, 353, 377, 443), (32, 264, 177), (271, 186, 185), (378, 445, 443), (407, 404, 403)])
_uv = me_icosphere.uv_layers.new(name='UVMap')
_uv.uv.foreach_set('vector', [2.403, 1.664, 2.312, 1.72, 2.265, 1.575, 2.485, 1.547, 2.403, 1.664, 2.334, 1.498, 3.527, -0.6364, 3.629, -0.7168, 3.629, -0.6073, 3.316, -0.6058, 3.415, -0.7168, 3.423, -0.6058, 1.718, 4.512, 1.814, 4.646, 1.709, 4.646, 0.7647, 3.63, 0.8608, 3.941, 0.7506, 3.857, 3.237, -1.516, 3.243, -1.9, 3.337, -1.868, 3.431, -2.005, 3.497, -1.661, 3.337, -1.868, 1.926, 1.251, 2.154, 1.324, 2.056, 1.38, 4.313, -2.208, 4.205, -1.92, 4.212, -2.167, 3.742, 2.125, 3.653, 2.176, 3.664, 1.923, 2.265, 1.575, 2.154, 1.324, 2.334, 1.498, 1.68, 0.674, 1.853, 0.6001, 1.926, 1.251, 3.714, 2.403, 3.653, 2.176, 3.742, 2.125, 1.854, 3.896, 1.797, 4.119, 1.719, 4.075, 2.292, 1.099, 2.475, 1.248, 2.17, 1.265, 3.789, 1.997, 3.797, 2.224, 3.742, 2.125, 1.719, 4.075, 1.709, 3.699, 1.854, 3.896, 3.664, 1.923, 3.964, 1.872, 3.789, 1.997, 1.255, -2.165, 1.448, -1.711, 1.292, -1.931, -0.4381, 4.007, -0.5428, 3.744, -0.4374, 3.746, 1.292, -1.931, 1.448, -1.711, 1.217, -1.739, 3.182, 4.35, 3.314, 4.319, 3.314, 4.479, 3.795, 0.9769, 3.836, 1.394, 3.622, 1.089, -2.03, 3.973, -2.139, 3.555, -2.031, 3.555, 3.975, 1.083, 3.975, 1.328, 3.895, 1.134, 4.473, 4.434, 4.577, 4.497, 4.492, 4.576, 4.473, 4.434, 4.529, 4.208, 4.577, 4.372, -2.031, 3.555, -2.13, 3.274, -2.021, 3.278, -2.604, 4.424, -2.494, 4.326, -2.494, 4.519, 3.233, 4.128, 3.314, 4.319, 3.204, 4.24, -2.108, 1.128, -2.039, 1.449, -2.144, 1.401, 1.217, -1.739, 1.401, -1.576, 1.248, -1.534, 3.678, -0.1839, 3.8, -0.4496, 3.893, -0.298, -0.4507, 0.7873, -0.9106, 1.074, -0.7906, 0.7896, 3.895, 0.6873, 3.795, 0.9769, 3.715, 0.7707, 1.734, -2.939, 1.698, -2.674, 1.166, -2.637, -0.2507, -0.1007, -0.6817, -0.4102, -0.4336, -0.4884, -0.2507, -0.1007, -0.4336, -0.4884, -0.274, -0.3623, -0.7411, 4.564, -0.6562, 4.438, -0.6562, 4.627, -2.718, 4.086, -2.798, 4.179, -2.866, 4.017, 2.603, 1.421, 2.485, 1.547, 2.39, 1.427, 2.475, 1.248, 2.603, 1.421, 2.39, 1.427, -0.3421, -0.899, -0.5084, -1.358, -0.2507, -1.31, 3.664, 1.923, 3.722, 1.72, 3.808, 1.783, -1.653, 4.644, -1.758, 4.53, -1.653, 4.528, 1.137, -2.21, 1.171, -1.911, 1.08, -2.009, 4.416, -1.776, 4.315, -1.362, 4.314, -1.781, 1.171, -1.911, 1.255, -2.165, 1.292, -1.931, -2.191, 4.616, -2.087, 4.469, -2.087, 4.626, 1.137, -2.21, 1.224, -2.396, 1.255, -2.165, 4.42, -1.995, 4.314, -1.781, 4.318, -2.001, -2.33, 4.513, -2.214, 4.484, -2.214, 4.616, 2.796, 1.332, 2.697, 1.197, 2.85, 1.158, 4.521, -1.886, 4.626, -1.9, 4.626, -1.745, 0.1417, 4.543, 0.2463, 4.516, 0.2463, 4.637, -2.49, 4.48, -2.375, 4.429, -2.375, 4.586, 1.874, -0.921, 2.063, -1.043, 2.09, -0.921, 2.796, 1.332, 2.629, 1.396, 2.697, 1.197, 3.917, -1.997, 3.497, -1.661, 3.431, -2.005, 1.452, 4.244, 1.42, 4.428, 1.347, 4.22, 3.986, -2.191, 3.905, -2.016, 3.774, -2.208, 2.03, -0.6577, 1.876, -0.6577, 1.979, -0.7819, 3.917, -1.997, 3.875, -1.722, 3.497, -1.661, 4.073, -1.827, 3.875, -1.722, 3.917, -1.997, 0.3932, 4.116, 0.2892, 4.117, 0.3755, 3.906, 0.1674, -1.545, -0.235, -2.052, -0.1181, -2.162, -0.1181, -2.162, -0.2077, -2.424, -0.001089, -2.541, 2.03, -0.6577, 1.979, -0.7819, 2.049, -0.8342, 0.211, -1.892, -0.1181, -2.162, 0.2629, -2.305, -3.284, 4.379, -3.179, 4.333, -3.179, 4.619, 3.096, -0.6846, 3.206, -0.7784, 3.206, -0.6039, 0.1674, -1.545, -0.1181, -2.162, 0.211, -1.892, 3.344, 3.242, 3.392, 3.108, 3.601, 3.157, 1.979, -0.7819, 1.876, -0.6577, 1.829, -0.921, 3.096, -0.6846, 3.075, -0.7938, 3.206, -0.7784, 3.746, 0.33, 3.622, 0.3735, 3.638, 0.1283, 2.808, -0.7283, 2.912, -0.7894, 2.912, -0.6164, 1.463, -0.7649, 1.463, -0.6054, 1.334, -0.6273, 0.296, -3.047, 0.1861, -2.869, 0.1265, -2.972, -1.588, 4.365, -1.483, 4.323, -1.483, 4.479, -0.9106, 1.074, -0.6407, 1.895, -0.7779, 1.729, -2.021, 4.217, -2.128, 4.237, -2.03, 3.973, -0.8651, 4.601, -0.8224, 4.442, -0.7533, 4.601, 4.508, -2.964, 4.593, -3.311, 4.611, -2.964, 0.6018, -3.368, 0.7247, -3.305, 0.4037, -3.129, 4.616, -2.671, 4.526, -2.554, 4.51, -2.771, 3.741, 0.4437, 3.622, 0.3735, 3.746, 0.33, 3.815, 0.5938, 3.741, 0.4437, 3.898, 0.4519, 4.616, -2.671, 4.51, -2.771, 4.616, -2.881, 2.983, -2.002, 3.194, -2.101, 3.188, -1.892, 0.3572, -2.441, 0.2629, -2.305, 0.1971, -2.832, 0.8794, 3.646, 0.9852, 3.641, 0.9845, 3.859, -1.588, 4.365, -1.549, 3.902, -1.483, 4.323, 0.4987, -2.514, 0.3572, -2.441, 0.4936, -2.748, 0.7464, -2.05, 0.5432, -2.002, 0.6822, -2.371, 0.8811, 3.155, 0.9867, 3.205, 0.9859, 3.423, 0.8801, 3.428, 0.9859, 3.423, 0.9852, 3.641, 1.598, 1.488, 1.492, 1.493, 1.536, 1.274, 1.597, 2.028, 1.49, 2.034, 1.491, 1.712, -2.234, -2.443, -2.035, -2.414, -2.147, -2.025, 4.198, 0.2283, 4.092, 0.2328, 4.09, -0.1916, 1.597, 1.706, 1.491, 1.712, 1.492, 1.493, 0.7274, 3.016, 0.8345, 3.053, 0.7554, 3.236, 4.073, -0.704, 4.193, -0.7247, 4.193, -0.6036, 0.5089, -2.047, 0.306, -2.058, 0.5038, -2.28, 2.411, -0.6095, 2.239, -0.7334, 2.411, -0.7848, -1.092, 4.523, -0.9859, 4.478, -0.9859, 4.627, 0.8782, 3.865, 0.9845, 3.859, 0.9867, 4.246, 0.6824, -2.844, 0.5385, -2.768, 0.6694, -3.093, 0.4936, -2.748, 0.1861, -2.869, 0.4037, -3.129, -2.918, -0.7639, -3.092, -0.7495, -2.935, -1.14, 4.37, 2.883, 4.264, 2.889, 4.262, 2.567, 4.369, 2.344, 4.263, 2.348, 4.263, 2.13, 4.368, 2.562, 4.262, 2.567, 4.263, 2.348, 4.369, 2.126, 4.263, 2.13, 4.271, 1.895, 0.2629, -2.305, -0.001089, -2.541, 0.02243, -2.739, -1.356, 4.499, -1.232, 4.461, -1.232, 4.603, 4.37, 2.607, 4.475, 2.589, 4.37, 3.231, 1.01, 3.81, 1.117, 3.767, 1.109, 4.022, 3.484, -1.039, 3.418, -0.8491, 3.285, -0.995, 3.465, 1.9, 3.421, 1.72, 3.601, 1.822, 1.995, 4.242, 2.02, 4.132, 2.158, 4.225, 4.314, -0.7924, 4.21, -0.7541, 4.207, -0.995, 1.615, 0.1569, 1.733, 0.1638, 1.726, 0.427, 1.726, 0.427, 1.853, 0.6001, 1.68, 0.674, 4.31, -0.991, 4.207, -0.995, 4.202, -1.189, 3.903, 3.176, 3.796, 3.17, 3.746, 2.981, 1.726, 0.427, 1.886, 0.3586, 1.853, 0.6001, 3.484, -1.039, 3.285, -0.995, 3.206, -1.308, 4.186, -2.759, 4.082, -2.733, 4.187, -3.076, -0.4411, 4.608, -0.5431, 4.5, -0.4411, 4.417, 1.709, 4.21, 1.835, 4.119, 1.835, 4.512, 0.8547, 4.246, 0.9867, 4.269, 0.8398, 4.388, 4.544, -0.8342, 4.433, -0.8091, 4.491, -1.058, 3.465, 1.42, 3.489, 1.267, 3.591, 1.286, 3.103, 4.47, 2.979, 4.581, 3.05, 4.352, 2.855, 4.607, 2.736, 4.573, 2.855, 4.47, -0.9795, -1.461, -0.7665, -1.497, -0.7439, -1.411, -0.9795, -1.461, -0.7439, -1.411, -1.013, -1.358, 3.585, 1.445, 3.465, 1.42, 3.591, 1.286, 1.467, -3.31, 1.734, -2.939, 1.28, -3.04, 4.404, -3.146, 4.508, -3.66, 4.508, -3.145, 4.31, 1.537, 4.413, 1.469, 4.413, 1.711, -2.908, 4.626, -3.018, 4.626, -2.95, 4.496, 4.31, 1.537, 4.413, 1.711, 4.309, 1.709, 1.963, -3.385, 1.734, -2.939, 1.629, -3.334, 1.516, -0.9102, 1.432, -0.8309, 1.425, -1.158, 1.913, 0.07955, 2.131, -0.1072, 2.21, 0.2254, 1.516, -0.7649, 1.432, -0.8309, 1.516, -0.9102, 2.047, -0.3104, 2.152, -0.2638, 2.063, -0.1388, 1.946, -0.4731, 1.99, -0.3736, 1.809, -0.2616, 1.955, -0.2225, 2.063, -0.1388, 1.798, -0.02504, 0.1001, 1.593, -0.07415, 1.594, 0.2326, 1.413, 3.964, 3.049, 4.069, 3.082, 4.029, 3.298, 1.957, 3.555, 1.858, 4.353, 1.854, 3.555, 2.288, -0.4796, 2.412, -0.4126, 2.047, -0.3104, 4.544, -0.753, 4.631, -0.8081, 4.631, -0.6285, -0.2886, 4.472, -0.4099, 4.4, -0.2886, 4.054, 3.989, 2.735, 4.095, 2.741, 4.069, 3.082, 0.6496, 4.579, 0.7397, 4.522, 0.7397, 4.659, 3.287, 3.67, 3.335, 3.886, 3.23, 3.874, 1.921, 0.3486, 2.109, 0.3838, 1.864, 0.6002, 1.913, 0.07955, 2.21, 0.2254, 1.921, 0.3486, 2.277, -3.549, 2.155, -3.438, 1.963, -3.385, 3.591, 1.286, 3.489, 1.267, 3.568, 1.158, 4.42, -1.364, 4.387, -1.058, 4.315, -1.362, 1.813, -3.66, 1.798, -3.527, 1.629, -3.334, 4.414, 1.398, 4.52, 1.455, 4.415, 1.587, 2.412, -0.4126, 2.549, -0.3366, 2.284, -0.2229, 1.005, 3.437, 1.002, 3.098, 1.451, 3.6, 1.237, 4.624, 1.316, 4.459, 1.343, 4.624, 1.49, 3.298, 1.595, 3.272, 1.487, 4.281, 1.002, 4.022, 1.109, 4.022, 1.106, 4.232, 1.004, 4.272, 1.106, 4.232, 1.117, 4.421, 3.878, -0.7168, 3.669, -0.7517, 3.484, -1.039, 3.953, -1.161, 3.878, -0.7168, 3.771, -1.023, 1.004, 4.272, 1.117, 4.421, 1.014, 4.427, 0.467, -0.9351, 0.37, -0.8838, 0.1674, -1.545, 3.964, 3.553, 4.088, 3.521, 4.088, 4.2, 0.01719, 4.622, -0.09142, 4.622, -0.05591, 4.49, 0.4702, -1.671, 0.2977, -1.699, 0.5447, -1.829, 1.107, 4.427, 1.107, 4.607, 1.002, 4.604, -1.991, 4.291, -1.882, 3.98, -1.885, 4.295, -2.375, 3.73, -2.49, 4.426, -2.483, 3.836, -2.49, 3.73, -2.49, 4.326, -2.626, 4.311, 2.358, 3.606, 2.462, 3.616, 2.389, 4.338, 1.08, -0.7186, 0.8117, -0.7839, 0.6871, -1.457, -3.534, 4.452, -3.534, 4.592, -3.66, 4.54, 0.8195, -0.7918, 0.7111, -0.6936, 0.6542, -0.7957, 4.51, -2.356, 4.406, -2.881, 4.51, -2.881, 2.103, 3.372, 2.103, 4.126, 1.998, 3.433, 0.7111, -0.6936, 0.5796, -0.7071, 0.6542, -0.7957, 1.998, 3.433, 2.103, 4.126, 1.963, 4.132, 2.358, 3.606, 2.462, 3.372, 2.462, 3.616, -2.334, 3.224, -2.406, 3.082, -2.334, 2.965, -3.555, 4.452, -3.66, 3.813, -3.555, 3.781, 0.7577, 1.405, 0.17, 1.28, 0.8123, 1.274, -3.425, 0.7502, -3.66, 0.5195, -3.476, 0.4395, 1.592, 2.79, 1.487, 2.792, 1.489, 2.573, 1.597, 2.35, 1.491, 2.355, 1.49, 2.034, -2.242, -2.78, -2.062, -2.743, -2.234, -2.443, 4.198, 0.5505, 4.091, 0.5569, 4.092, 0.2328, 4.199, 0.9242, 4.093, 0.9285, 4.091, 0.5569, -3.242, 0.3138, -3.425, 0.2254, -3.177, -0.006954, 1.595, 2.569, 1.489, 2.573, 1.491, 2.355, -3.328, 0.5315, -3.476, 0.4395, -3.242, 0.3138, 0.8963, 1.592, 0.897, 1.396, 1.002, 1.591, -1.707, 3.902, -1.991, 3.015, -1.197, 3.032, -1.986, 3.771, -1.991, 3.015, -1.707, 3.902, -1.497, 3.895, -1.707, 3.902, -1.197, 3.032, 1.604, 4.337, 1.702, 3.563, 1.709, 4.354, -1.197, 3.032, -1.827, 2.838, -1.341, 2.865, -1.96, -2.384, -1.879, -2.096, -1.982, -2.106, -2.478, -3.66, -2.175, -3.633, -2.508, -3.462, -3.384, 1.47, -3.079, 1.349, -2.244, 1.293, -3.384, 1.47, -3.366, 1.23, -3.079, 1.349, -2.478, -3.66, -2.508, -3.462, -2.737, -3.466, -1.863, -2.38, -1.879, -2.096, -1.96, -2.384, 0.8963, 1.592, 0.7577, 1.405, 0.897, 1.396, 3.019, 2.037, 3.147, 1.735, 3.231, 1.9, 3.964, 3.553, 4.028, 3.323, 4.088, 3.521, 4.199, 0.9242, 4.102, 1.288, 4.093, 0.9285, -0.1305, 4.416, -0.1305, 4.606, -0.235, 4.597, 4.369, 3.102, 4.263, 3.107, 4.264, 2.889, 1.002, 1.591, 0.897, 1.396, 0.9997, 1.401, -0.4374, 4.417, -0.5425, 4.374, -0.4381, 4.007, 3.721, -2.973, 3.903, -2.928, 3.707, -2.599, 3.6, -3.11, 3.833, -3.16, 3.903, -2.928, 3.553, 4.413, 3.451, 4.48, 3.444, 4.256, 3.707, -2.599, 3.903, -2.928, 3.796, -2.308, 2.448, -0.7938, 2.574, -1.074, 2.761, -0.9283, -0.255, 0.9164, -0.9106, 1.074, -0.4507, 0.7873, 2.435, -1.308, 2.557, -2.002, 2.574, -1.074, 2.691, 4.316, 2.586, 3.372, 2.691, 3.388, 2.155, 2.554, 2.091, 2.799, 1.98, 2.731, 4.569, 4.073, 4.655, 3.994, 4.655, 4.137, 2.277, -0.9504, 2.574, -1.074, 2.448, -0.7938, 2.137, 3.106, 1.99, 2.921, 2.184, 3.003, 2.435, -2.595, 2.7, -2.528, 2.495, -2.208, 3.833, 3.435, 3.727, 3.717, 3.73, 3.424, 4.417, -0.6016, 4.314, -0.2088, 4.313, -0.5999, 4.415, -0.2027, 4.309, 0.01332, 4.314, -0.2088, 2.7, -2.528, 3.077, -2.208, 2.495, -2.208, 2.855, 3.939, 2.959, 3.921, 2.855, 4.425, 4.615, -0.3099, 4.525, -0.5061, 4.615, -0.6016, 2.852, 3.43, 2.749, 3.449, 2.822, 3.314, 1.598, 2.583, 1.781, 2.618, 1.836, 2.815, 1.811, 2.145, 2.092, 2.174, 1.951, 2.236, 3.096, 3.755, 3.182, 3.961, 2.979, 3.787, -1.356, 4.376, -1.483, 3.97, -1.356, 3.902, 3.123, 3.606, 3.096, 3.755, 3.031, 3.674, 2.984, 3.428, 3.088, 3.47, 3.006, 3.553, -1.642, -0.7977, -1.588, -0.9441, -1.35, -0.8797, 2.244, 3.404, 2.358, 3.372, 2.248, 3.658, 4.473, 4.196, 4.368, 4.188, 4.367, 3.913, 4.616, 0.1631, 4.522, 0.09338, 4.616, -0.1397, -1.808, -0.5318, -1.912, -0.5414, -1.786, -0.8426, 3.244, -2.517, 3.329, -2.339, 3.077, -2.208, 4.314, -0.9974, 4.433, -1.058, 4.433, -0.6909, 1.291, 0.5132, 1.563, 0.5964, 1.362, 0.6695, 3.527, -0.6055, 3.423, -0.6135, 3.527, -0.7168, -0.7725, 4.442, -0.8644, 4.231, -0.7607, 4.23, 0.8768, 0.6396, 1.378, 1.093, 1.002, 1.17, 1.781, 2.618, 2.155, 2.554, 1.98, 2.731, 1.951, 2.236, 2.321, 2.368, 2.155, 2.554, -1.466, -1.05, -1.543, -1.148, -1.162, -1.156, -1.35, -0.8797, -1.466, -1.05, -1.162, -1.156, -0.7546, -0.8099, -1.162, -1.156, -0.923, -1.319, -0.7546, -0.8099, -0.923, -1.319, -0.5084, -1.358, 1.362, 0.6695, 1.598, 1.082, 1.38, 1.124, 3.182, 3.242, 3.088, 3.47, 2.984, 3.428, 3.833, -3.16, 3.932, -3.135, 3.903, -2.928, 1.385, 2.722, 1.242, 2.769, 1.185, 2.46, 0.02919, 4.172, 0.1337, 4.169, 0.03747, 4.383, 0.8988, -3.551, 0.5383, -3.483, 0.884, -3.66, 4.578, 3.317, 4.475, 3.716, 4.473, 3.331, 4.367, 4.243, 4.366, 4.335, 4.267, 4.233, 2.133, 2.076, 2.265, 2.035, 2.321, 2.173, 2.133, 2.076, 2.321, 2.173, 2.092, 2.174, 0.6001, 3.788, 0.6496, 3.906, 0.5461, 3.879, 2.321, 2.173, 2.564, 1.773, 2.336, 2.322, 3.033, 1.452, 2.988, 1.158, 3.158, 1.171, 2.265, 2.035, 2.489, 1.791, 2.321, 2.173, 3.561, 4.48, 3.561, 4.616, 3.444, 4.5, -3.284, 2.968, -3.075, 2.994, -3.239, 3.132, -0.235, 3.273, -0.151, 3.34, -0.2317, 3.401, -2.518, -2.069, -2.172, -2.018, -2.624, -1.862, -2.624, -1.862, -2.231, -1.581, -2.655, -1.404, 4.303, 1.519, 4.199, 1.45, 4.304, 1.005, 4.304, 1.682, 4.199, 1.45, 4.303, 1.519, 4.475, 2.312, 4.37, 1.852, 4.475, 1.894, 4.475, 1.894, 4.37, 1.852, 4.477, 1.72, 4.195, -0.1947, 4.09, -0.1916, 4.091, -0.4107, -2.999, -1.677, -2.624, -1.862, -2.655, -1.404, 0.3755, 3.557, 0.5059, 3.625, 0.4216, 3.682, -3.33, 3.259, -3.522, 3.081, -3.393, 2.997, -3.522, 3.081, -3.66, 2.991, -3.393, 2.997, -3.284, 3.781, -3.459, 3.732, -3.33, 3.259, 2.565, 3.678, 2.474, 4.172, 2.462, 3.648, 3.333, 4.528, 3.444, 4.484, 3.444, 4.62, -3.284, 2.965, -3.33, 3.259, -3.393, 2.997, 0.5875, -0.4261, 0.79, -0.1829, 0.6473, 0.1101, 0.79, -0.1829, 0.8761, -0.1099, 0.753, 0.1305, 3.285, 1.714, 3.158, 1.714, 3.201, 1.58, 0.6493, 4.601, 0.5417, 4.601, 0.6064, 4.434, 2.862, 1.554, 2.988, 1.175, 2.988, 1.675, 0.5806, 2.999, 0.6162, 3.153, 0.5271, 3.102, 3.237, 1.158, 3.314, 1.364, 3.158, 1.462, -1.877, 4.586, -1.882, 4.397, -1.762, 4.46, 1.583, 4.414, 1.583, 4.545, 1.487, 4.497, 4.477, 2.589, 4.371, 2.313, 4.475, 2.312, -3.296, -1.672, -2.999, -1.677, -3.134, -1.549, 1.117, 4.483, 1.223, 4.381, 1.223, 4.598, 2.85, 1.158, 2.988, 1.175, 2.862, 1.554, 3.895, 0.9922, 3.979, 0.6873, 3.979, 1.083, 0.7943, -0.4979, 0.79, -0.1829, 0.5875, -0.4261, -3.489, -1.824, -3.296, -1.672, -3.475, -1.659, 3.601, 3.424, 3.727, 3.427, 3.615, 3.893, -2.999, -1.677, -2.655, -1.404, -2.926, -1.439, 0.4053, 3.305, 0.3755, 3.557, 0.2883, 3.503, 4.518, -1.279, 4.518, -1.075, 4.42, -1.243, -2.993, 3.205, -2.868, 3.648, -2.972, 3.622, -2.718, 4.258, -2.811, 4.4, -2.868, 4.177, -2.798, 4.179, -3.075, 2.994, -2.868, 2.965, -2.88, 3.142, 2.596, -3.221, 2.57, -2.803, 2.288, -2.805, 3.83, 3.721, 3.729, 4.136, 3.727, 3.717, 2.511, -3.581, 2.667, -3.428, 2.596, -3.221, -1.151, 3.47, -0.4196, 3.429, -1.01, 3.744, 2.917, -3.66, 3.19, -3.415, 2.667, -3.428, -1.14, 2.838, -0.5891, 2.842, -1.197, 3.054, -1.85, 3.965, -1.733, 3.902, -1.882, 4.241, 3.244, -0.7168, 3.316, -0.6038, 3.206, -0.6038, -1.528, 0.7595, -1.516, 0.6572, -1.384, 0.6437, -2.222, 3.662, -2.227, 3.274, -2.139, 3.34, 4.519, 1.717, 4.414, 1.717, 4.51, 1.587, -0.3148, -2.79, -0.235, -2.699, -0.3771, -2.395, -2.811, 3.372, -2.65, 3.072, -2.699, 3.339, -1.693, 0.9756, -1.323, 0.7873, -0.9266, 0.889, 3.374, -3.276, 3.503, -3.32, 3.372, -2.798, 4.471, 3.913, 4.367, 3.913, 4.368, 3.494, -1.092, 3.744, -0.9857, 3.746, -0.9857, 4.478, 4.473, 3.435, 4.368, 3.494, 4.372, 3.317, -0.6562, 4.438, -0.7607, 4.292, -0.6562, 4.264, -2.175, 3.894, -2.259, 3.802, -2.139, 3.761, 3.322, -3.59, 3.374, -3.276, 3.19, -3.415, 3.582, -3.329, 3.464, -3.325, 3.445, -3.551, -2.259, 3.802, -2.33, 3.66, -2.222, 3.662, -1.85, 0.1991, -1.991, 0.1837, -1.808, -0.5318, 4.201, -1.921, 4.096, -1.92, 4.097, -2.191, 3.833, 4.414, 3.948, 4.328, 3.948, 4.441, -1.248, 4.461, -1.353, 3.919, -1.248, 3.902, -0.235, 1.09, 0.3241, 1.046, -0.1719, 1.274, 3.183, 0.002461, 3.001, -0.6016, 3.533, -0.5705, 2.836, 1.508, 2.836, 1.72, 2.697, 1.632, -1.465, 0.7714, -1.726, 0.6542, -1.516, 0.6572, -1.864, 0.9352, -1.53, 0.8291, -1.693, 0.9756, 1.334, -0.6262, 1.08, -0.8164, 1.218, -0.8338, 1.218, -0.8338, 1.08, -0.8164, 1.245, -0.9465, 4.09, -0.3339, 3.986, -0.6016, 4.09, -0.5659, 4.087, 0.8159, 3.981, -0.3874, 4.09, -0.3339, -2.118, -0.7012, -2.244, -1.098, -2.117, -1.12, 1.194, -0.602, 1.08, -0.8164, 1.334, -0.6262, -2.227, 1.876, -1.994, 1.535, -2.128, 2.729, 4.157, 3.19, 4.262, 3.479, 4.158, 3.477, 2.511, -3.581, 2.917, -3.66, 2.667, -3.428, 3.622, 0.01475, 3.183, 0.002461, 3.533, -0.5705, 1.209, 1.505, 1.135, 1.728, 1.107, 1.521, 1.385, 2.722, 1.185, 2.46, 1.135, 1.728, 4.293, -3.145, 4.187, -3.143, 4.19, -3.493, -2.907, -3.253, -2.352, -3.135, -2.538, -2.43, 1.238, 4.163, 1.343, 4.459, 1.239, 4.442, 1.239, 3.653, 1.343, 3.669, 1.238, 3.953, -1.243, -3.66, -0.5508, -3.308, -1.265, -3.359, 0.4825, 2.908, 0.5873, 2.496, 0.7962, 2.774, 4.299, -3.45, 4.403, -3.449, 4.299, -3.133, 0.7962, 2.774, 0.5873, 2.496, 0.8696, 2.382, 1.238, 3.953, 1.343, 3.954, 1.238, 4.163, -1.218, 2.813, -0.9318, 2.691, -0.9266, 2.794, -2.838, 2.965, -3.361, 2.965, -2.372, 2.469, -1.74, 2.838, -1.438, 2.722, -1.218, 2.813, -3.073, -3.45, -3.033, -3.355, -3.212, -3.241, -3.073, -3.45, -2.737, -3.466, -3.033, -3.355, 4.157, 1.826, 4.262, 1.826, 4.157, 2.037, 4.219, 1.72, 4.262, 1.826, 4.157, 1.826, 2.753, 3.921, 2.855, 3.985, 2.749, 4.143, -0.8133, 2.182, -0.6641, 2.092, -0.4941, 2.144, 3.333, 0.2508, 3.183, 0.002461, 3.622, 0.01475, 1.709, 4.586, 1.596, 4.586, 1.696, 4.354, -0.6936, 2.737, -0.9266, 2.381, -0.2759, 2.315, -0.2759, 2.315, -0.8133, 2.182, -0.4941, 2.144, -2.433, 2.157, -3.66, 1.968, -2.702, 1.656, -2.433, 2.157, -2.702, 1.656, -2.543, 1.81, 3.743, 4.613, 3.727, 4.464, 3.825, 4.508, 4.614, -3.66, 4.614, -3.311, 4.508, -3.399, 2.79, 0.968, 2.629, 0.8502, 2.858, 0.7912, -3.555, 4.198, -3.45, 4.451, -3.554, 4.436, -2.33, 2.152, -2.439, 1.892, -2.336, 1.941, 3.308, 1.158, 3.311, 1.053, 3.61, 0.9976, 3.598, 0.9974, 3.315, 0.9129, 3.526, 0.8479, 3.308, 1.158, 3.105, 0.9071, 3.311, 1.053, 3.311, 1.053, 3.315, 0.9129, 3.598, 0.9974, 3.308, 1.158, 2.997, 1.061, 3.105, 0.9071, -2.372, 2.469, -2.433, 2.157, -2.33, 2.152, -1.955, 2.326, -1.81, 1.273, -1.745, 2.002, -2.33, 2.916, -2.128, 2.729, -2.025, 3.057, -1.955, 2.326, -1.745, 2.002, -1.624, 2.415, -2.021, 0.3446, -2.148, -0.4929, -2.013, -0.7015, 4.199, 0.007126, 4.303, 0.006638, 4.309, 0.9872, 4.05, 1.343, 3.981, 1.132, 4.086, 1.133, 4.086, 1.133, 3.981, 1.132, 4.087, 0.8159, -2.631, 2.822, -2.529, 2.784, -2.563, 2.888, -2.406, 3.35, -2.338, 3.224, -2.338, 3.483, 4.578, 2.182, 4.66, 2.106, 4.66, 2.377, 4.521, -2.167, 4.619, -2.208, 4.619, -1.9, 1.002, 2.733, 0.8696, 2.382, 1.002, 1.591, -0.6936, 2.737, -0.9182, 2.618, -0.9266, 2.381, 2.448, -0.7938, 2.761, -0.9283, 3.206, -0.7938, 1.401, -1.576, 1.957, -1.264, 1.248, -1.534, -2.226, 4.293, -2.33, 4.292, -2.326, 3.952, -0.6817, -0.4102, -0.7546, -0.8099, -0.4336, -0.4884, -0.9106, 1.074, -0.255, 1.821, -0.6407, 1.895, 2.557, -2.002, 2.849, -2.208, 2.983, -2.002, -2.172, -1.787, -2.012, -1.855, -2.238, -1.565, 4.266, 1.72, 4.37, 1.735, 4.271, 1.895, -2.918, -0.7639, -2.935, -1.14, -2.787, -0.9555, -0.6251, 0.584, -0.8241, 0.4153, -0.3765, 0.4112, -0.3525, 4.472, -0.3027, 4.622, -0.4099, 4.622, 2.412, -0.4126, 2.629, -0.4863, 2.549, -0.3366, 2.288, -0.4796, 2.583, -0.5892, 2.412, -0.4126, 4.052, 1.722, 4.157, 1.72, 4.095, 2.741, -0.5508, -3.308, -0.4685, -2.488, -0.6289, -2.29, -3.033, -3.355, -2.711, -3.398, -2.907, -3.253, 4.514, 0.5771, 4.514, 0.9051, 4.414, 0.8808, -1.969, -3.015, -1.801, -3.213, -1.96, -2.384, 1.117, 3.658, 1.236, 4.23, 1.136, 4.178, 3.714, 2.403, 3.746, 2.981, 3.601, 2.373, 2.288, -2.805, 2.57, -2.803, 2.435, -2.595, 3.372, -2.798, 3.461, -2.589, 3.244, -2.517, 0.3932, 4.473, 0.2892, 4.117, 0.3932, 4.116, 0.2977, -1.699, 0.1674, -1.545, 0.211, -1.892, 4.073, -0.8641, 3.953, -1.161, 3.911, -1.515, 0.8811, 3.155, 0.9861, 2.99, 0.9867, 3.205, 4.194, -1.186, 4.073, -1.263, 4.096, -1.5, -3.018, 4.329, -3.15, 4.324, -3.125, 3.697, 1.562, -0.7453, 1.673, -1.216, 1.673, -0.6931, -3.251, 3.648, -3.15, 3.652, -3.284, 4.275, 3.774, -2.208, 3.461, -2.035, 3.46, -2.197, -2.141, 0.5159, -2.039, 0.4874, -2.208, 1.064, 3.836, 1.394, 3.642, 1.641, 3.622, 1.089, -0.9106, 1.074, -0.7779, 1.729, -0.9266, 1.493, -3.044, 4.617, -3.15, 4.617, -3.117, 4.329, 3.231, 1.9, 3.421, 1.72, 3.465, 1.9, -0.2225, 4.019, -0.09142, 4.049, -0.235, 4.244, 3.231, 1.9, 3.147, 1.735, 3.421, 1.72, 4.367, 4.243, 4.262, 3.344, 4.367, 3.317, 2.092, 2.174, 2.321, 2.173, 2.336, 2.322, 2.321, 2.368, 2.749, 1.72, 2.349, 2.555, 4.611, 1.49, 4.611, 1.63, 4.52, 1.575, 2.462, 4.636, 2.57, 4.513, 2.57, 4.637, -0.5609, 4.373, -0.5609, 4.623, -0.6562, 4.417, 4.299, -3.133, 4.403, -2.416, 4.299, -2.415, 0.4825, 2.908, -0.235, 2.919, 0.3782, 2.497, 0.3782, 2.497, -0.235, 2.919, 0.08038, 2.389, 0.5082, 0.3513, 0.6642, 0.5543, 0.4399, 0.7725, 3.183, 0.002461, 2.791, 0.0963, 2.872, -0.3199, 4.201, -1.501, 4.096, -1.5, 4.096, -1.92, 2.403, 1.664, 2.485, 1.547, 2.537, 1.666, 3.243, -1.9, 3.213, -2.174, 3.46, -2.197, 3.461, -2.035, -3.018, 3.648, -3.018, 4.329, -3.125, 3.697, 4.262, 4.237, 4.262, 4.554, 4.137, 4.426, -3.284, 4.275, -3.15, 3.652, -3.15, 4.333, 1.446, 4.428, 1.446, 4.604, 1.343, 4.535, 3.742, 2.125, 3.797, 2.224, 3.714, 2.403, 3.461, -2.035, 3.337, -1.868, 3.243, -1.9, 4.626, 0.5763, 4.542, 0.4975, 4.626, 0.2916, 2.265, 1.575, 2.157, 1.599, 2.056, 1.38, 2.154, 1.324, 1.439, 3.653, 1.452, 3.853, 1.343, 3.906, 4.428, -2.354, 4.506, -2.208, 4.4, -2.208, 1.238, 4.381, 1.136, 4.178, 1.236, 4.23, 3.337, -1.868, 3.497, -1.661, 3.237, -1.516, 4.187, -3.283, 4.083, -3.285, 4.084, -3.66, 2.485, 1.547, 2.334, 1.498, 2.39, 1.427, 4.313, -2.208, 4.314, -1.968, 4.205, -1.92, 2.17, 1.265, 2.475, 1.248, 2.39, 1.427, 4.202, -1.189, 4.205, -1.92, 4.314, -1.968, 4.306, -1.188, 2.292, 1.099, 2.17, 1.265, 1.864, 0.6002, 2.171, 0.6966, 1.926, 1.251, 1.853, 0.6001, 2.154, 1.324, 3.638, 0.1283, 3.678, -0.1839, 3.893, -0.298, 3.746, 0.33, 3.789, 1.997, 3.742, 2.125, 3.664, 1.923, 3.601, 2.373, 3.653, 2.176, 3.714, 2.403, -0.4381, 4.007, -0.5431, 4.006, -0.5428, 3.744, 3.644, -2.345, 3.707, -2.599, 3.796, -2.308, 3.314, 4.319, 3.182, 4.35, 3.204, 4.24, -2.208, 1.064, -2.039, 0.4874, -2.108, 1.128, 0.7372, 4.038, 0.7506, 3.857, 0.8608, 3.941, 0.8435, 4.074, -2.03, 3.973, -2.135, 3.973, -2.139, 3.555, 0.8782, 4.192, 0.7231, 4.201, 0.7372, 4.038, 0.8435, 4.074, -2.144, 1.401, -2.244, 1.372, -2.208, 1.064, -2.108, 1.128, -1.38, 4.602, -1.483, 4.537, -1.38, 4.376, 1.171, -1.911, 1.292, -1.931, 1.217, -1.739, 4.577, 4.372, 4.577, 4.497, 4.473, 4.434, -2.718, 4.258, -2.798, 4.179, -2.718, 4.086, -2.626, 4.558, -2.604, 4.424, -2.494, 4.519, 3.206, -0.7938, 2.761, -0.9283, 3.16, -0.9268, -2.221, 3.894, -2.226, 4.293, -2.326, 3.952, 0.6521, 3.576, 0.7647, 3.63, 0.7506, 3.857, 1.816, -2.551, 1.224, -2.396, 1.166, -2.637, 1.698, -2.674, 3.715, 0.7707, 3.795, 0.9769, 3.622, 1.089, -2.031, 3.555, -2.139, 3.555, -2.13, 3.274, 3.893, -0.298, 3.8, -0.4496, 3.981, -0.6016, 1.224, -2.396, 1.657, -2.136, 1.255, -2.165, 1.224, -2.396, 1.816, -2.551, 1.657, -2.136, 3.938, 3.453, 3.938, 3.865, 3.833, 3.865, 3.835, 3.424, 1.28, -3.04, 1.734, -2.939, 1.166, -2.637, 3.938, 3.865, 3.938, 4.277, 3.833, 4.328, 3.833, 3.865, 0.7647, 3.63, 0.6521, 3.576, 0.6496, 3.262, 0.7554, 3.236, 1.255, -2.165, 1.657, -2.136, 1.448, -1.711, 2.312, 1.72, 2.157, 1.599, 2.265, 1.575, 2.403, 1.664, 2.265, 1.575, 2.334, 1.498, 3.808, 1.783, 3.964, 1.872, 3.664, 1.923, 2.629, 1.655, 2.485, 1.547, 2.603, 1.421, 4.416, -1.776, 4.42, -1.364, 4.315, -1.362, 1.448, -1.711, 1.401, -1.576, 1.217, -1.739, 4.42, -2.208, 4.42, -1.995, 4.318, -2.001, 4.42, -1.995, 4.416, -1.776, 4.314, -1.781, 1.171, -1.911, 1.137, -2.21, 1.255, -2.165, 1.562, -0.7453, 1.516, -1.138, 1.673, -1.216, 3.932, -2.229, 4.018, -2.381, 4.054, -2.229, 2.622, 4.316, 2.735, 4.319, 2.735, 4.527, 2.586, 4.532, 2.063, -1.043, 1.874, -0.921, 1.829, -1.048, -3.45, 4.267, -3.448, 3.781, -3.344, 3.808, -3.346, 4.252, 4.542, 0.3155, 4.542, 0.5763, 4.417, 0.482, 1.924, -1.192, 2.105, -1.216, 2.063, -1.043, 1.829, -1.048, -3.346, 4.252, -3.344, 4.415, -3.45, 4.267, 3.774, -2.208, 3.905, -2.016, 3.461, -2.035, 4.067, -2.084, 3.905, -2.016, 3.986, -2.191, 1.061, 3.653, 1.005, 3.437, 1.451, 3.6, 1.487, 4.281, 1.595, 3.272, 1.592, 4.239, 0.5176, 4.296, 0.5176, 4.582, 0.3932, 4.402, 4.569, 3.803, 4.659, 3.743, 4.659, 3.994, 0.2629, -2.305, -0.1181, -2.162, -0.001089, -2.541, 0.5089, -2.047, 0.5447, -1.829, 0.211, -1.892, 0.297, -2.009, 0.211, -1.892, 0.2629, -2.305, 0.5447, -1.829, 0.2977, -1.699, 0.211, -1.892, 0.5089, -2.047, 0.211, -1.892, 0.306, -2.058, -2.14, 3.894, -2.14, 4.071, -2.221, 3.966, 3.911, -1.515, 3.875, -1.722, 4.073, -1.827, 4.073, -0.8641, 1.487, 4.281, 1.592, 4.239, 1.595, 4.414, -3.283, 4.594, -3.284, 4.379, -3.179, 4.619, 4.366, 4.369, 4.366, 4.623, 4.262, 4.512, 4.271, 4.335, 0.06775, -2.855, 0.1265, -2.972, 0.1971, -2.832, 0.02243, -2.739, 3.836, 1.394, 3.895, 1.653, 3.642, 1.641, 3.898, 0.4519, 3.981, 0.6873, 3.815, 0.5938, 0.296, -3.047, 0.1265, -2.972, 0.1702, -3.113, 2.912, -0.6164, 2.773, -0.6201, 2.808, -0.7283, 0.296, -3.047, 0.1702, -3.113, 0.3162, -3.231, 0.4037, -3.129, 4.299, -2.302, 4.4, -2.415, 4.4, -2.208, -2.03, 3.973, -2.128, 4.237, -2.135, 3.973, 4.125, 1.696, 4.024, 1.394, 4.125, 1.346, 2.983, -2.002, 2.849, -2.208, 3.194, -2.101, 4.164, -2.381, 4.164, -2.216, 4.054, -2.337, 4.125, 1.696, 3.964, 1.72, 4.024, 1.394, 0.6694, -3.093, 0.4487, -3.123, 0.7247, -3.305, 4.611, 1.111, 4.611, 1.49, 4.52, 1.174, 0.8805, 4.227, 0.8782, 3.865, 0.9867, 4.246, 0.6694, -3.093, 0.5385, -2.768, 0.4487, -3.123, 3.977, -2.523, 4.082, -2.575, 4.082, -2.398, 3.946, -2.381, 0.4037, -3.129, 0.1861, -2.869, 0.296, -3.047, 0.6496, 3.262, 0.7274, 3.016, 0.7554, 3.236, 0.6018, -3.368, 0.4037, -3.129, 0.3162, -3.231, 3.746, 0.33, 3.898, 0.4519, 3.741, 0.4437, 0.7274, 3.016, 0.8782, 2.919, 0.8345, 3.053, 4.37, 1.735, 4.369, 2.126, 4.271, 1.895, 0.5038, -2.28, 0.2701, -2.275, 0.3572, -2.441, 0.8782, 3.865, 0.8794, 3.646, 0.9845, 3.859, 0.8794, 3.646, 0.8801, 3.428, 0.9852, 3.641, 0.6822, -2.371, 0.5384, -2.295, 0.5333, -2.529, 0.4936, -2.748, 0.3572, -2.441, 0.1861, -2.869, 0.4987, -2.514, 0.5038, -2.28, 0.3572, -2.441, -1.488, 4.479, -1.488, 4.636, -1.588, 4.603, 0.8801, 3.428, 0.8811, 3.155, 0.9859, 3.423, 0.6822, -2.371, 0.5432, -2.002, 0.5384, -2.295, 0.6824, -2.844, 0.6874, -2.61, 0.5385, -2.768, 0.6874, -2.61, 0.5333, -2.529, 0.5385, -2.768, 0.6874, -2.61, 0.6822, -2.371, 0.5333, -2.529, -3.101, -0.3288, -3.263, -0.3141, -3.178, -0.5318, -2.918, -0.7639, -3.004, -0.5475, -3.092, -0.7495, 1.598, 1.488, 1.597, 1.706, 1.492, 1.493, -2.147, -2.025, -1.998, -2.089, -2.012, -1.855, -3.004, -0.5475, -3.178, -0.5318, -3.092, -0.7495, -3.004, -0.5475, -3.101, -0.3288, -3.178, -0.5318, 1.597, 1.706, 1.597, 2.028, 1.491, 1.712, -3.101, -0.3288, -3.177, -0.006954, -3.263, -0.3141, -2.147, -2.025, -2.035, -2.414, -1.998, -2.089, 4.195, -0.1947, 4.198, 0.2283, 4.09, -0.1916, -3.177, -0.006954, -3.328, 0.006638, -3.263, -0.3141, -1.588, 4.324, -1.588, 4.528, -1.758, 4.489, 2.796, 1.332, 2.85, 1.48, 2.629, 1.396, 0.5038, -2.28, 0.306, -2.058, 0.2701, -2.275, 2.912, -0.6449, 3.046, -0.7894, 3.046, -0.6351, 0.1971, -2.832, 0.2629, -2.305, 0.02243, -2.739, 4.368, 2.562, 4.37, 2.883, 4.262, 2.567, 4.369, 2.126, 4.369, 2.344, 4.263, 2.13, 4.369, 2.344, 4.368, 2.562, 4.263, 2.348, 1.117, 3.658, 1.238, 3.653, 1.236, 4.23, 3.714, 2.403, 3.89, 2.949, 3.746, 2.981, 4.187, -3.076, 4.082, -2.733, 4.082, -3.051, 4.082, -2.733, 4.186, -2.759, 4.187, -2.607, 4.082, -2.575, 3.932, -2.66, 4.082, -2.733, 4.082, -2.575, 3.977, -2.523, 3.727, 4.235, 3.727, 4.502, 3.629, 4.437, 3.583, 4.198, 3.484, -1.039, 3.669, -0.7517, 3.418, -0.8491, 4.544, -0.8342, 4.544, -0.6487, 4.433, -0.8091, 1.01, 3.81, 1.01, 3.653, 1.117, 3.767, 4.306, -1.188, 4.31, -0.991, 4.202, -1.189, 3.89, 2.949, 3.903, 3.176, 3.746, 2.981, 1.733, 0.1638, 1.658, -0.01831, 1.798, -0.02504, 1.84, 0.005046, 4.31, -0.991, 4.314, -0.7924, 4.207, -0.995, 1.733, 0.1638, 1.901, 0.1252, 1.886, 0.3586, 1.733, 0.1638, 1.84, 0.005046, 1.901, 0.1252, 1.726, 0.427, 1.733, 0.1638, 1.886, 0.3586, 1.615, 0.1569, 1.658, -0.01831, 1.733, 0.1638, 3.903, 3.176, 3.964, 3.424, 3.796, 3.17, 3.004, 4.035, 3.127, 3.961, 3.127, 4.351, 2.979, 4.352, 4.596, 3.311, 4.475, 3.226, 4.596, 2.999, 0.1296, 4.489, 0.1296, 4.635, 0.02919, 4.571, 2.288, 4.256, 2.358, 4.569, 2.235, 4.569, -0.09142, 4.325, -0.1776, 4.416, -0.235, 4.244, -0.09142, 4.049, 0.9867, 4.512, 0.8398, 4.388, 0.9867, 4.269, 1.658, -0.01831, 1.598, -0.1342, 1.809, -0.2616, 1.955, -0.2225, -0.6557, -1.617, -0.8338, -1.722, -0.7493, -1.812, -0.6405, -1.867, 1.658, -0.01831, 1.955, -0.2225, 1.798, -0.02504, 3.106, 4.581, 2.979, 4.581, 3.103, 4.47, -0.7642, -1.58, -0.8338, -1.722, -0.6557, -1.617, 3.467, 1.568, 3.585, 1.445, 3.591, 1.583, 3.521, 1.66, 3.302, 4.128, 3.23, 3.874, 3.335, 3.886, -0.9737, -1.587, -0.8338, -1.722, -0.7642, -1.58, -0.7665, -1.497, -0.9795, -1.461, -0.9737, -1.587, -0.7642, -1.58, 2.5, -0.7837, 2.629, -0.7894, 2.629, -0.6626, 2.489, -0.6016, 0.1401, 1.305, 0.2326, 1.413, -0.04202, 1.344, 2.158, 4.225, 2.186, 4.355, 1.963, 4.355, 1.995, 4.242, 4.157, 3.323, 4.029, 3.298, 4.14, 3.227, 3.124, 1.704, 2.988, 1.704, 3.114, 1.564, 4.525, -0.1397, 4.417, -0.1397, 4.43, -0.3843, 4.521, -0.386, 1.963, -3.385, 1.629, -3.334, 1.798, -3.527, 1.937, -3.606, 3.585, 1.445, 3.467, 1.568, 3.465, 1.42, 1.467, -3.31, 1.629, -3.334, 1.734, -2.939, -0.5946, -0.1905, -0.2507, -0.1007, -0.3765, 0.4112, -0.6626, 0.3277, 4.313, 0.5771, 4.309, 0.01332, 4.413, 0.01591, 4.417, 0.5356, 2.279, -0.4957, 1.99, -0.3736, 1.946, -0.4731, 2.263, -0.6016, 4.404, -3.146, 4.403, -3.634, 4.508, -3.66, 4.314, -0.7924, 4.313, -0.6577, 4.21, -0.7541, 1.425, -1.158, 1.432, -0.8309, 1.334, -1.093, 1.921, 0.3486, 2.21, 0.2254, 2.109, 0.3838, 4.43, -0.3843, 4.466, -0.6016, 4.521, -0.386, 3.33, 1.287, 3.465, 1.253, 3.465, 1.568, 3.314, 1.582, 1.955, -0.2225, 2.047, -0.3104, 2.063, -0.1388, 1.809, -0.2616, 1.99, -0.3736, 1.955, -0.2225, -0.07415, 1.594, 0.1001, 1.593, 0.08038, 2.389, -0.1998, 1.907, 3.409, 1.158, 3.465, 1.253, 3.33, 1.287, -0.762, -1.96, -0.5692, -2.077, -0.6405, -1.867, -0.762, -1.96, -0.6289, -2.29, -0.5692, -2.077, 2.481, 4.488, 2.462, 4.175, 2.584, 4.198, 2.584, 4.513, 3.964, 3.049, 3.989, 2.735, 4.069, 3.082, 2.284, -0.2229, 2.131, -0.1072, 2.152, -0.2638, 2.412, -0.4126, 0.08038, 2.389, -0.235, 2.919, -0.1998, 1.907, 3.989, 2.735, 4.052, 1.722, 4.095, 2.741, 1.957, 3.555, 1.963, 4.313, 1.858, 4.353, 2.047, -0.3104, 2.412, -0.4126, 2.152, -0.2638, 3.335, 3.254, 3.287, 3.67, 3.182, 3.658, 3.233, 3.242, -0.4685, -2.488, -0.3148, -2.79, -0.3771, -2.395, -0.7493, -1.812, -0.762, -1.96, -0.6405, -1.867, 3.23, 3.874, 3.182, 3.658, 3.287, 3.67, -0.6289, -2.29, -0.4685, -2.488, -0.5692, -2.077, 2.941, 2.239, 3.392, 3.108, 3.344, 3.242, 2.749, 2.073, 1.864, 0.6002, 2.109, 0.3838, 2.171, 0.6966, 1.516, -1.216, 1.516, -0.9102, 1.425, -1.158, 0.2326, 1.413, -0.07415, 1.594, -0.04202, 1.344, 4.029, 3.298, 4.069, 3.082, 4.14, 3.227, 1.937, -3.606, 2.277, -3.549, 1.963, -3.385, 4.514, 0.8939, 4.607, 0.5771, 4.607, 0.9486, 1.798, -3.527, 1.813, -3.66, 1.937, -3.606, 2.954, 4.464, 2.954, 4.632, 2.855, 4.595, 4.414, 1.398, 4.52, 1.111, 4.52, 1.455, 0.3932, 4.473, 0.2883, 4.457, 0.2892, 4.117, 1.002, 3.098, 1.164, 2.954, 1.451, 2.978, 0.1677, -1.559, 0.4702, -1.671, 0.5403, -1.469, 0.445, -1.421, 0.1674, -1.545, 0.37, -0.8838, -0.235, -2.052, 3.771, -1.023, 3.878, -0.7168, 3.484, -1.039, 3.953, -1.161, 4.073, -0.8641, 3.878, -0.7168, 1.004, 4.272, 1.002, 4.022, 1.106, 4.232, 0.445, -1.421, 0.5403, -1.469, 0.6871, -1.457, 0.8117, -0.7839, 2.193, 4.355, 2.193, 4.611, 2.091, 4.405, 0.6871, -1.457, 0.5403, -1.469, 0.4792, -1.72, 0.4702, -1.671, 0.1677, -1.559, 0.2977, -1.699, 2.857, 1.854, 3.019, 2.037, 2.941, 2.239, 2.749, 2.073, 3.983, 4.219, 3.964, 3.553, 4.088, 4.2, 0.4855, -0.97, 0.445, -1.421, 0.8195, -0.7918, 0.6542, -0.7957, 0.445, -1.421, 0.4855, -0.97, 0.1677, -1.559, -1.991, 4.291, -1.982, 3.902, -1.882, 3.98, 3.019, 2.037, 2.857, 1.854, 3.147, 1.735, 3.464, 3.632, 3.335, 3.719, 3.548, 3.242, -2.375, 3.73, -2.375, 4.429, -2.49, 4.426, -1.013, -1.358, -1.535, -1.397, -1.572, -1.514, -0.9795, -1.461, 0.8398, 4.604, 0.9355, 4.512, 0.9355, 4.66, 0.7577, 1.405, 0.2326, 1.413, 0.17, 1.28, 0.897, 1.396, 0.7577, 1.405, 0.8123, 1.274, -1.885, 4.295, -1.882, 4.485, -1.991, 4.476, -1.991, 4.291, 0.6542, -0.7957, 0.5796, -0.7071, 0.467, -0.9351, 1.08, -0.7186, 0.9955, -0.6016, 0.8117, -0.7839, 3.548, 3.874, 3.335, 3.719, 3.464, 3.632, 0.5432, -2.002, 0.7464, -2.05, 0.7514, -1.816, 0.4792, -1.72, 4.51, -2.356, 4.403, -2.394, 4.406, -2.881, 4.262, 4.237, 4.137, 3.576, 4.262, 3.479, 0.4792, -1.72, 0.7514, -1.816, 0.8214, -1.613, 0.6871, -1.457, 1.854, 3.555, 1.858, 3.373, 1.963, 3.372, 1.957, 3.555, 1.597, 2.35, 1.595, 2.569, 1.491, 2.355, -3.242, 0.3138, -3.476, 0.4395, -3.425, 0.2254, 1.595, 2.569, 1.592, 2.79, 1.489, 2.573, -2.316, -3.146, -1.991, -3.229, -2.037, -2.981, -3.328, 0.5315, -3.425, 0.7502, -3.476, 0.4395, -2.242, -2.78, -2.037, -2.981, -2.062, -2.743, 4.198, 0.2283, 4.198, 0.5505, 4.092, 0.2328, -2.242, -2.78, -2.316, -3.146, -2.037, -2.981, 4.198, 0.5505, 4.199, 0.9242, 4.091, 0.5569, -1.197, 3.032, -1.991, 3.015, -1.827, 2.838, 1.709, 3.372, 1.702, 3.563, 1.598, 3.563, 1.602, 3.395, 1.494, 3.272, 1.487, 2.792, 1.592, 2.79, 1.598, 3.232, 1.604, 4.337, 1.598, 3.563, 1.702, 3.563, -1.197, 3.804, -1.497, 3.895, -1.197, 3.032, -1.991, -3.229, -2.316, -3.146, -2.508, -3.462, -2.175, -3.633, -3.66, 0.5195, -3.425, 0.7502, -3.366, 1.23, -3.576, 1.315, 4.414, 0.8808, 4.514, 0.9051, 4.451, 1.111, -2.711, -3.398, -2.508, -3.462, -2.352, -3.135, -1.96, -2.384, -1.801, -3.213, -1.863, -2.38, -3.366, 1.23, -3.384, 1.47, -3.576, 1.315, 0.9861, 2.99, 0.8811, 3.155, 0.8848, 2.919, -2.913, 3.648, -2.913, 4.481, -3.017, 4.496, -3.018, 3.701, -2.327, 4.484, -2.33, 4.292, -2.226, 4.293, -2.221, 4.477, 4.369, 3.102, 4.356, 3.317, 4.263, 3.107, 1.002, 1.591, 0.8696, 2.382, 0.8963, 1.592, -0.4381, 4.007, -0.5425, 4.374, -0.5431, 4.006, 3.444, 4.256, 3.548, 4.202, 3.553, 4.413, 3.6, -3.11, 3.582, -3.33, 3.751, -3.288, 3.582, -3.33, 3.734, -3.508, 3.751, -3.288, 3.6, -3.11, 3.751, -3.288, 3.833, -3.16, 3.721, -2.973, 3.6, -3.11, 3.903, -2.928, 3.182, 4.62, 3.239, 4.479, 3.295, 4.62, 1.401, -1.576, 1.991, -1.364, 1.957, -1.264, 3.932, -3.323, 3.932, -3.135, 3.833, -3.16, 3.792, -3.304, 2.115, -1.327, 2.277, -1.288, 2.118, -1.216, -3.345, 4.591, -3.449, 4.613, -3.45, 4.483, 2.155, 2.554, 2.321, 2.368, 2.349, 2.555, -3.345, 4.415, -3.345, 4.591, -3.45, 4.483, 2.118, -1.216, 1.957, -1.264, 1.991, -1.364, 2.115, -1.327, 1.836, 2.815, 1.781, 2.618, 1.98, 2.731, 1.951, 2.236, 2.092, 2.174, 2.336, 2.322, 1.99, 2.921, 2.12, 2.825, 2.184, 3.003, 1.98, 2.731, 2.12, 2.825, 1.99, 2.921, 1.836, 2.815, 2.435, -1.308, 2.574, -1.074, 2.277, -0.9504, 2.304, -1.202, 4.583, 1.72, 4.583, 2.106, 4.477, 2.103, 2.456, 4.609, 2.358, 4.57, 2.456, 4.338, 2.358, 4.256, 2.254, 4.241, 2.248, 3.658, 2.353, 3.657, 2.435, -2.595, 2.57, -2.803, 2.7, -2.528, 4.417, -0.6016, 4.415, -0.2027, 4.314, -0.2088, 3.444, 4.256, 3.553, 3.874, 3.548, 4.202, -0.7546, -0.8099, -1.35, -0.8797, -1.162, -1.156, 4.616, -2.554, 4.616, -2.244, 4.51, -2.271, 4.515, -2.481, 2.855, 4.425, 2.959, 3.921, 2.959, 4.464, 2.7, -2.528, 3.244, -2.517, 3.077, -2.208, 2.646, -0.7298, 2.773, -0.7894, 2.773, -0.6085, 2.629, -0.6253, 0.786, 4.233, 0.786, 4.522, 0.6595, 4.35, 0.6496, 4.201, 3.436, 1.718, 3.314, 1.72, 3.331, 1.582, 3.436, 1.585, 2.852, 3.43, 2.822, 3.314, 2.943, 3.242, 2.979, 3.362, 1.951, 2.236, 1.781, 2.618, 1.598, 2.583, 1.811, 2.145, 2.749, 3.449, 2.852, 3.43, 2.979, 3.883, 2.868, 3.921, 0.02919, 4.019, 0.02919, 4.49, -0.09142, 4.451, -0.07754, 4.034, 3.123, 3.606, 3.031, 3.674, 3.006, 3.553, 3.088, 3.47, 0.1417, 4.491, 0.1434, 4.019, 0.2479, 4.03, 0.2479, 4.516, 3.031, 3.674, 3.096, 3.755, 2.979, 3.787, 1.362, 0.6695, 1.563, 0.5964, 1.598, 1.082, -1.786, -0.8426, -1.642, -0.7977, -1.772, -0.5325, -1.808, -0.5318, -1.466, -1.05, -1.588, -0.9441, -1.543, -1.148, -1.642, -0.7977, -1.724, -1.018, -1.588, -0.9441, -1.642, -0.7977, -1.786, -0.8426, -1.724, -1.018, -1.588, -0.9441, -1.724, -1.018, -1.543, -1.148, -1.35, -0.8797, -1.588, -0.9441, -1.466, -1.05, 3.244, -2.517, 3.461, -2.589, 3.329, -2.339, 1.362, 0.6695, 0.8759, 0.6052, 0.8986, 0.4177, 1.291, 0.5132, 4.367, 4.572, 4.471, 4.196, 4.471, 4.572, -0.8651, 3.744, -0.7607, 3.75, -0.7607, 4.23, -0.8644, 4.231, 4.522, -0.1397, 4.522, 0.3155, 4.417, 0.2812, 4.417, -0.1341, 0.3241, 1.046, 0.8768, 0.6396, 1.002, 1.17, 0.3241, 1.046, 1.002, 1.17, 1.006, 1.274, 0.6642, 0.5543, 0.8768, 0.6396, 0.3241, 1.046, -1.716, -1.039, -1.875, -0.8195, -1.749, -1.173, 4.327, -0.6168, 4.314, -0.9974, 4.433, -0.6909, -2.763, 4.618, -2.868, 4.617, -2.853, 4.471, -2.763, 4.4, 0.8768, 0.6396, 1.357, 0.6778, 1.378, 1.093, 1.781, 2.618, 1.951, 2.236, 2.155, 2.554, 2.248, 3.658, 2.358, 3.372, 2.353, 3.657, -0.3421, -0.899, -0.7546, -0.8099, -0.5084, -1.358, 3.582, -3.33, 3.611, -3.66, 3.734, -3.508, -1.543, -1.148, -1.749, -1.173, -1.556, -1.306, 2.749, 3.277, 2.707, 3.372, 2.137, 3.106, 2.184, 3.003, 0.1337, 4.169, 0.02919, 4.172, 0.03503, 4.051, 0.1417, 4.019, 0.03747, 4.383, 0.1337, 4.169, 0.1417, 4.354, 0.03747, 4.383, 0.1417, 4.354, 0.06893, 4.489, -1.543, -1.148, -1.724, -1.018, -1.716, -1.039, -1.749, -1.173, 1.315, 2.944, 1.242, 2.769, 1.385, 2.722, 1.423, 2.954, -0.151, 3.34, 0.2883, 3.924, 0.2266, 4.019, -0.2317, 3.401, -0.255, 0.9164, -0.255, 1.821, -0.9106, 1.074, 2.691, 4.316, 2.586, 4.277, 2.586, 3.372, 4.367, 4.243, 4.267, 4.233, 4.262, 3.344, 2.435, -1.308, 2.461, -2.197, 2.557, -2.002, 2.557, -2.002, 2.461, -2.197, 2.849, -2.208, 4.42, -2.154, 4.521, -2.208, 4.521, -1.742, 3.615, 3.893, 3.727, 3.427, 3.727, 4.198, 4.414, 1.469, 4.31, 1.419, 4.309, 0.8253, 4.414, 0.8173, -2.88, 3.142, -2.993, 3.205, -3.075, 2.994, -3.239, 3.132, -3.075, 2.994, -2.993, 3.205, 2.244, 4.107, 2.12, 3.887, 2.103, 3.675, 2.321, 2.368, 2.587, 1.774, 2.749, 1.72, 0.6018, -3.368, 0.8988, -3.551, 1.08, -3.528, 0.7247, -3.305, 4.414, 0.8173, 4.309, 0.8253, 4.309, 0.5771, 4.414, 0.6993, 0.3218, 4.473, 0.3932, 4.609, 0.2756, 4.609, 0.2382, 2.919, 0.2883, 3.012, -0.151, 3.34, -0.235, 3.273, 2.244, 4.107, 2.103, 3.675, 2.244, 3.372, 2.265, 2.035, 2.396, 1.748, 2.489, 1.791, -2.429, -1.16, -2.787, -0.9555, -2.935, -1.14, -2.175, -1.789, -2.231, -1.581, -2.624, -1.862, -2.172, -2.018, -2.589, -1.188, -2.238, -1.565, -2.044, -1.417, -2.244, -1.051, -2.787, -0.9555, -2.429, -1.16, 4.091, -0.4107, 4.095, -0.6016, 4.199, -0.5933, 4.196, -0.4117, 4.196, -0.4117, 4.195, -0.1947, 4.091, -0.4107, 0.5052, 3.393, 0.4053, 3.305, 0.5271, 3.102, 0.6162, 3.153, 4.295, -3.467, 4.293, -3.145, 4.19, -3.493, 4.299, -3.66, 4.295, -3.467, 4.19, -3.493, -3.66, 1.968, -3.556, 1.653, -3.427, 1.47, 4.475, 2.312, 4.371, 2.313, 4.37, 1.852, -2.966, 1.492, -3.66, 1.968, -3.427, 1.47, 4.304, 1.005, 4.199, 1.45, 4.2, 0.9898, 0.4216, 3.682, 0.5059, 3.625, 0.6001, 3.788, 0.4216, 3.682, 0.6001, 3.788, 0.5461, 3.879, 0.4053, 3.305, 0.5052, 3.393, 0.3755, 3.557, -2.626, 3.707, -2.617, 3.365, -2.512, 3.391, -2.521, 3.705, -2.436, 2.965, -2.511, 3.077, -2.617, 3.051, -3.66, 2.991, -3.522, 3.081, -3.628, 3.101, -2.521, 3.705, -2.512, 3.391, -2.406, 3.39, -2.406, 3.73, 0.8986, 0.4177, 0.6642, 0.5543, 0.6473, 0.1101, 0.753, 0.1305, -3.33, 3.259, -3.459, 3.732, -3.516, 3.397, 0.753, 0.1305, 0.8761, -0.1099, 0.8986, 0.4177, 4.097, -0.7247, 4.073, -1.263, 4.194, -1.186, 4.202, -0.741, 0.4053, 3.305, 0.3219, 3.258, 0.5173, 2.919, 0.5271, 3.102, 0.5454, 4.408, 0.5497, 4.025, 0.6493, 3.906, 0.6493, 4.434, -2.617, 3.365, -2.617, 3.051, -2.511, 3.077, -2.512, 3.391, 2.586, 4.175, 2.474, 4.172, 2.565, 3.678, -3.628, 3.101, -3.522, 3.081, -3.458, 3.39, -3.601, 3.415, -3.33, 3.259, -3.516, 3.397, -3.522, 3.081, -2.798, -1.235, -2.939, -1.304, -2.887, -1.367, -2.703, -1.345, 4.624, -1.422, 4.624, -1.106, 4.521, -1.117, 0.5454, 4.296, 0.3932, 4.189, 0.5454, 3.906, 2.586, 3.372, 2.565, 3.678, 2.462, 3.648, 0.6473, 0.1101, 0.79, -0.1829, 0.753, 0.1305, 2.091, 4.404, 2.091, 4.564, 1.986, 4.506, 1.963, 4.355, -3.134, -1.549, -2.999, -1.677, -2.926, -1.439, 1.487, 4.497, 1.583, 4.545, 1.546, 4.651, 0.7943, -0.4979, 0.5875, -0.4261, 0.4635, -0.5888, 0.7512, -0.6016, -1.762, 4.46, -1.882, 4.397, -1.762, 4.32, -2.693, 1.549, -2.702, 1.656, -2.966, 1.492, -3.319, -1.53, -3.296, -1.672, -3.134, -1.549, -3.66, -1.893, -3.489, -1.824, -3.475, -1.659, -3.296, -1.672, -3.319, -1.53, -3.484, -1.609, -3.475, -1.659, 3.825, 4.508, 3.727, 4.464, 3.825, 4.337, -2.655, -1.16, -2.798, -1.235, -2.703, -1.345, -2.589, -1.188, -3.319, -1.53, -3.134, -1.549, -3.174, -1.472, 3.158, 1.171, 3.129, 1.385, 3.033, 1.452, -2.718, 4.425, -2.627, 4.017, -2.627, 4.497, 3.129, 1.385, 3.158, 1.564, 3.033, 1.452, 4.304, 1.682, 4.201, 1.689, 4.199, 1.45, 0.5052, 3.393, 0.6496, 3.499, 0.5059, 3.625, 0.5052, 3.393, 0.5059, 3.625, 0.3755, 3.557, 3.158, 1.462, 3.314, 1.364, 3.314, 1.58, -1.733, 4.226, -1.588, 3.902, -1.588, 4.324, -2.238, -1.565, -1.991, -1.634, -2.044, -1.417, -2.703, -1.345, -2.238, -1.565, -2.589, -1.188, -2.626, 3.703, -2.626, 4.017, -2.738, 4.009, -2.725, 3.616, -2.993, 3.205, -2.88, 3.142, -2.868, 3.648, 4.514, 1.09, 4.617, 0.9486, 4.617, 1.109, 2.277, -3.369, 2.596, -3.221, 2.288, -2.805, 3.83, 3.721, 3.833, 4.135, 3.729, 4.136, 2.277, -3.369, 2.511, -3.581, 2.596, -3.221, -0.786, 0.7114, -0.956, 0.5797, -0.8241, 0.4153, 3.833, 4.135, 3.806, 4.337, 3.729, 4.136, 4.63, -0.3099, 4.63, -0.1433, 4.525, -0.1707, -0.9846, 4.467, -0.8825, 4.372, -0.8825, 4.62, -0.9857, 4.626, -0.9846, 4.467, -0.8825, 4.62, -1.151, 3.47, -0.4196, 3.01, -0.4196, 3.429, -1.197, 3.054, -0.5891, 2.842, -1.151, 3.47, -0.6562, 4.264, -0.7607, 4.292, -0.7013, 3.744, -1.151, 3.47, -0.5891, 2.842, -0.4196, 3.01, 4.623, -1.422, 4.521, -1.422, 4.558, -1.742, -0.786, 0.7114, -1.11, 0.7873, -0.956, 0.5797, -1.339, 0.588, -0.956, 0.5797, -1.11, 0.7873, -1.384, 0.6437, -2.627, 4.633, -2.732, 4.607, -2.627, 4.497, -2.699, 3.339, -2.725, 3.616, -2.828, 3.58, -2.811, 3.372, -1.882, 4.241, -1.733, 3.902, -1.733, 4.32, -1.384, 0.6437, -1.516, 0.6572, -1.712, 0.5198, -2.725, 3.616, -2.738, 4.009, -2.868, 3.972, -2.828, 3.58, -1.11, 0.7873, -1.528, 0.7595, -1.384, 0.6437, 4.475, 2.969, 4.58, 2.589, 4.58, 2.999, -1.092, 3.744, -1.092, 4.515, -1.196, 4.437, -1.197, 3.783, -1.693, 0.9756, -1.53, 0.8291, -1.323, 0.7873, -0.5133, -3.598, -0.235, -3.439, -0.5508, -3.308, -0.5508, -3.308, -0.235, -3.439, -0.3148, -2.79, -0.5508, -3.308, -0.3148, -2.79, -0.4685, -2.488, 3.374, -3.276, 3.322, -3.59, 3.445, -3.551, 3.464, -3.325, 4.473, 3.435, 4.471, 3.913, 4.368, 3.494, 3.372, -2.798, 3.503, -3.32, 3.461, -2.589, 1.107, 1.521, 1.135, 1.728, 1.002, 1.518, 4.633, 0.2874, 4.522, 0.2874, 4.565, 0.1631, -0.2759, 3.976, -0.3854, 4.054, -0.4099, 2.826, -0.2759, 2.798, -1.808, -0.5318, -1.991, 0.1837, -1.912, -0.5414, -1.991, 4.508, -1.887, 4.485, -1.887, 4.627, -1.091, 4.477, -1.092, 3.744, -0.9857, 4.478, 1.135, 1.728, 1.185, 2.46, 1.031, 1.743, 4.201, -1.921, 4.201, -1.501, 4.096, -1.92, -0.1719, 1.274, 0.3241, 1.046, 1.006, 1.274, -2.118, -1.16, -2.013, -1.118, -2.013, -0.7015, -2.118, -0.7012, -1.248, 4.461, -1.356, 4.452, -1.353, 3.919, 3.183, 0.002461, 2.872, -0.3199, 3.001, -0.6016, 4.202, -2.208, 4.201, -1.921, 4.097, -2.191, -1.992, 4.627, -2.087, 4.512, -1.992, 4.469, -1.516, 0.6572, -1.726, 0.6542, -1.712, 0.5198, -2.139, 3.761, -2.259, 3.802, -2.222, 3.662, 2.629, 1.48, 2.836, 1.508, 2.697, 1.632, -2.785, 3.034, -2.672, 2.965, -2.65, 3.072, -2.811, 3.372, -2.785, 3.034, -2.65, 3.072, 4.09, -0.3339, 3.981, -0.3874, 3.986, -0.6016, -1.991, 1.177, -1.864, 0.9352, -1.693, 0.9756, 4.087, 0.8159, 3.983, 0.8153, 3.981, -0.3874, -1.955, 2.326, -1.991, 1.177, -1.81, 1.273, -1.243, -3.66, -0.5133, -3.598, -0.5508, -3.308, 1.343, 1.274, 1.301, 1.421, 1.209, 1.505, -1.093, 4.641, -1.197, 4.641, -1.191, 4.515, 1.343, 1.274, 1.423, 1.391, 1.301, 1.421, 3.891, 4.593, 3.833, 4.414, 3.948, 4.441, 4.569, 4.208, 4.473, 3.8, 4.569, 3.743, 4.309, -0.6016, 4.303, 0.006638, 4.199, 0.007126, 4.202, -0.579, -2.013, -0.7015, -2.148, -0.4929, -2.118, -0.7012, -2.118, -0.7012, -2.148, -0.4929, -2.244, -1.098, 4.261, 3.191, 4.157, 3.19, 4.157, 2.458, 4.261, 2.458, 1.128, 1.306, 1.343, 1.274, 1.209, 1.505, 2.488, -0.6323, 2.411, -0.7119, 2.488, -0.7848, -2.227, 1.876, -2.098, 1.47, -1.994, 1.535, 4.194, -2.246, 4.187, -3.143, 4.293, -3.145, 4.299, -2.286, -1.81, 1.273, -1.991, 1.177, -1.693, 0.9756, 4.157, 3.19, 4.261, 3.191, 4.262, 3.479, -2.222, 3.662, -2.33, 3.66, -2.227, 3.274, 1.209, 1.505, 1.385, 2.722, 1.135, 1.728, 1.245, -0.9465, 1.148, -1.024, 1.334, -1.216, 1.128, 1.306, 1.209, 1.505, 1.107, 1.521, 1.245, -0.9465, 1.08, -0.8164, 1.148, -1.024, 2.917, -3.66, 3.322, -3.59, 3.19, -3.415, -2.538, -2.43, -2.272, -2.43, -2.518, -2.069, -2.538, -2.43, -2.299, -2.759, -2.272, -2.43, -1.801, -3.213, -1.969, -3.015, -1.991, -3.43, -1.884, -3.497, -3.361, 2.965, -3.645, 2.831, -3.66, 1.968, -2.372, 2.469, -3.361, 2.965, -3.66, 1.968, -2.538, -2.43, -2.352, -3.135, -2.299, -2.759, 1.238, 4.163, 1.343, 3.954, 1.343, 4.163, 1.238, 4.163, 1.343, 4.163, 1.343, 4.459, 1.238, 3.953, 1.343, 3.669, 1.343, 3.954, 4.299, -3.133, 4.403, -3.132, 4.403, -2.416, 4.299, -3.45, 4.384, -3.66, 4.403, -3.449, -1.668, -3.574, -1.265, -3.359, -1.586, -3.278, 4.299, -3.133, 4.403, -3.449, 4.403, -3.132, 0.5873, 2.496, 0.4825, 2.908, 0.3782, 2.497, -2.907, -3.253, -2.711, -3.398, -2.352, -3.135, -3.212, -3.241, -3.033, -3.355, -2.907, -3.253, -1.218, 2.813, -1.438, 2.722, -1.224, 2.709, -1.74, 2.838, -1.51, 2.619, -1.438, 2.722, -1.884, -3.497, -1.586, -3.278, -1.801, -3.213, -1.884, -3.497, -1.668, -3.574, -1.586, -3.278, 2.75, 4.47, 2.749, 4.143, 2.853, 4.196, 2.855, 4.43, -1.218, 2.813, -1.224, 2.709, -0.9318, 2.691, -3.435, -3.23, -3.073, -3.45, -3.212, -3.241, 3.061, 0.2503, 2.791, 0.0963, 3.183, 0.002461, 3.061, 0.2503, 2.867, 0.4646, 2.791, 0.0963, 3.583, 4.633, 3.616, 4.502, 3.691, 4.633, 2.867, 0.4646, 2.652, 0.4064, 2.791, 0.0963, 4.201, -1.501, 4.194, -1.186, 4.096, -1.5, 1.959, 4.606, 1.859, 4.539, 1.854, 4.353, 1.959, 4.366, 2.867, 0.4646, 2.858, 0.7912, 2.652, 0.4064, -0.4941, 2.144, -0.6641, 2.092, -0.5571, 1.895, -2.445, 1.769, -2.341, 1.773, -2.336, 1.941, -2.439, 1.892, 4.637, -0.8081, 4.544, -0.8082, 4.637, -1.058, -0.2759, 2.315, -0.9266, 2.381, -0.8133, 2.182, -0.4895, 2.798, -0.6936, 2.737, -0.2759, 2.315, 2.855, 3.985, 2.853, 4.196, 2.749, 4.143, -3.451, 4.197, -3.555, 4.198, -3.554, 3.988, -3.45, 3.988, -2.33, 2.152, -2.433, 2.157, -2.439, 1.892, 2.997, 1.061, 2.79, 0.968, 2.858, 0.7912, 3.51, 0.3882, 3.622, 0.01475, 3.598, 0.9974, 3.526, 0.8479, -3.554, 3.988, -3.494, 3.781, -3.45, 3.988, 3.311, 1.053, 3.105, 0.9071, 3.315, 0.9129, -2.433, 2.157, -2.372, 2.469, -3.66, 1.968, 3.105, 0.9071, 2.997, 1.061, 2.858, 0.7912, -3.555, 4.198, -3.451, 4.197, -3.45, 4.451, 4.087, 0.8159, 3.981, 1.132, 3.983, 0.8153, 3.622, 0.01475, 3.51, 0.3882, 3.333, 0.2508, -2.33, 2.916, -2.227, 1.876, -2.128, 2.729, 4.261, 2.458, 4.157, 2.458, 4.157, 2.037, 4.262, 2.038, 4.206, 0.9898, 4.199, 0.007126, 4.309, 0.9872, 4.521, -1.279, 4.42, -1.716, 4.521, -1.742, -2.021, 0.3446, -2.134, 0.4874, -2.148, -0.4929, -2.025, 3.057, -1.994, 3.274, -2.19, 3.246, -2.253, 3.136, -1.787, 2.632, -1.624, 2.415, -1.51, 2.619, -1.74, 2.838, -1.787, 2.632, -1.51, 2.619, -2.631, 2.822, -2.838, 2.965, -2.372, 2.469, -2.253, 3.136, -2.33, 2.916, -2.025, 3.057, 1.854, 3.372, 1.854, 3.896, 1.709, 3.699, 1.717, 3.463, -1.787, 2.632, -1.955, 2.326, -1.624, 2.415, 3.622, 1.108, 3.308, 1.158, 3.61, 0.9976, -2.529, 2.784, -2.631, 2.822, -2.372, 2.469, -1.668, -3.574, -1.243, -3.66, -1.265, -3.359, -0.2759, 2.763, -0.4895, 2.798, -0.2759, 2.315, 4.157, 2.037, 4.262, 1.826, 4.262, 2.038, 1.002, 2.733, 0.7962, 2.774, 0.8696, 2.382, -0.4336, -0.4884, -0.7546, -0.8099, -0.3421, -0.899, 0.8988, -3.551, 0.6018, -3.368, 0.5383, -3.483, 4.578, 3.317, 4.578, 3.743, 4.475, 3.716, -2.238, -1.565, -2.012, -1.855, -1.991, -1.634, -2.172, -1.787, -2.147, -2.025, -2.012, -1.855, -2.518, -2.069, -2.272, -2.43, -2.172, -2.018, -0.6251, 0.584, -0.786, 0.7114, -0.8241, 0.4153, -0.3765, 0.4112, -0.8241, 0.4153, -0.6626, 0.3277, 4.091, 4.536, 3.964, 4.515, 4.091, 4.219, -2.021, 4.469, -2.191, 4.469, -2.036, 4.237, -3.073, -3.45, -2.478, -3.66, -2.737, -3.466, 4.42, -2.881, 4.404, -3.146, 4.508, -3.145, -0.2507, -0.1007, -0.5946, -0.1905, -0.6817, -0.4102, 4.083, -3.285, 4.187, -3.283, 4.187, -3.076, 4.082, -3.051, -0.6473, 3.766, -0.5431, 3.744, -0.5431, 4.372, -0.6562, 4.373, 3.497, -1.661, 3.206, -1.308, 3.237, -1.516, 4.37, 3.231, 4.475, 2.589, 4.475, 3.212, 3.497, -1.661, 3.484, -1.039, 3.206, -1.308, 3.833, 3.435, 3.83, 3.721, 3.727, 3.717, 4.415, -0.2027, 4.413, 0.01591, 4.309, 0.01332, -1.01, 3.744, -0.4196, 3.429, -0.5251, 3.709, 4.471, 3.913, 4.473, 4.196, 4.367, 3.913, 0.4399, 0.7725, 0.6642, 0.5543, 0.3241, 1.046, 1.597, 2.028, 1.597, 2.35, 1.49, 2.034, -2.234, -2.443, -2.062, -2.743, -2.035, -2.414, -3.177, -0.006954, -3.425, 0.2254, -3.328, 0.006638, 4.37, 2.883, 4.369, 3.102, 4.264, 2.889, 0.5082, 0.3513, 0.6473, 0.1101, 0.6642, 0.5543, 2.858, 0.7912, 2.629, 0.8502, 2.652, 0.4064, -2.702, 1.656, -3.66, 1.968, -2.966, 1.492, 3.444, 4.484, 3.335, 4.396, 3.342, 3.874, 3.444, 3.874, -0.8651, 3.745, -0.8651, 4.372, -0.9698, 4.355, -0.9857, 3.744, 2.105, -0.6095, 2.106, -1.132, 2.211, -1.216, 2.239, -0.6095, 1.347, 4.22, 1.343, 3.906, 1.452, 3.853, 1.452, 4.244, 1.717, -1.163, 1.829, -1.216, 1.829, -0.6934, 1.673, -0.7712, 4.477, 2.473, 4.578, 2.106, 4.578, 2.503, 2.133, 2.076, 2.092, 2.174, 1.886, 2.118, 1.934, 2.003, 1.451, 3.6, 1.002, 3.098, 1.451, 2.978, 1.002, 4.022, 1.01, 3.81, 1.109, 4.022, 4.52, 1.575, 4.611, 1.63, 4.541, 1.71, 0.6642, 0.5543, 0.8986, 0.4177, 0.8759, 0.6052])
me_icosphere.materials.append(mat_material_001)
me_icosphere.remesh_voxel_size = 0.3
me_icosphere.update()
me_cube = bpy.data.meshes.new('Cube')
me_cube.from_pydata([(-0.9111, -2.445, -1.765), (-0.6739, -2.025, 0.6823), (-1.902, 1.408, -0.7994), (-1.315, 0.857, 1.307), (1.02, -2.648, -0.8135), (0.6186, -2.102, 0.8991), (2.226, 1.546, -0.8135), (1.825, 1.0, 0.8991), (-2.793, -1.2, 0.2095), (-2.071, -2.109, -0.4935), (-2.005, -1.996, 0.6311), (-2.472, -1.408, 1.086), (-1.407, -0.5183, -1.282), (-0.9944, -0.5839, 0.9946), (2.226, -0.5511, -0.8135), (1.825, -0.5511, 0.8991), (-2.432, -1.654, -0.142), (-2.239, -1.702, 0.8585), (-0.7729, 1.928, 0.8896), (-1.176, 2.307, -0.557), (1.386, 2.401, -0.5667), (1.11, 2.026, 0.6096), (3.096, 0.7756, -0.5236), (2.958, 1.055, -1.704), (2.818, -0.2197, -1.457), (2.992, -0.167, -0.3407), (2.877, -9.648, -2.804), (3.175, -9.954, -2.309), (2.355, -8.636, -2.429), (2.651, -8.936, -1.892), (4.959, -9.363, -4.597), (5.091, -9.677, -3.614), (4.803, -8.379, -4.417), (4.916, -8.702, -3.419), (3.586, -9.7, -3.592), (3.88, -9.784, -3.509), (5.081, -9.848, -4.514), (4.966, -9.721, -5.058), (3.719, -8.152, -0.9942), (3.423, -7.853, -1.531), (5.779, -8.0, -3.985), (5.892, -8.323, -2.987), (3.95, -7.135, -1.298), (3.626, -7.187, -1.958), (6.018, -7.359, -4.252), (6.153, -7.227, -3.159), (4.426, -6.124, -2.035), (4.102, -6.176, -2.696), (5.376, -6.347, -3.9), (5.511, -6.215, -2.807)], [], [(0, 1, 10, 9), (3, 7, 21, 18), (14, 15, 5, 4), (4, 5, 1, 0), (12, 14, 4, 0), (15, 13, 1, 5), (16, 17, 11, 8), (13, 3, 11, 17), (12, 0, 9, 16), (3, 2, 8, 11), (2, 12, 16, 8), (1, 13, 17, 10), (9, 10, 17, 16), (7, 3, 13, 15), (2, 6, 14, 12), (15, 14, 24, 25), (19, 18, 21, 20), (2, 3, 18, 19), (7, 6, 20, 21), (6, 2, 19, 20), (23, 22, 25, 24), (14, 6, 23, 24), (7, 15, 25, 22), (6, 7, 22, 23), (26, 27, 29, 28), (29, 33, 41, 38), (32, 33, 31, 30), (30, 31, 36, 37), (28, 32, 30, 26), (33, 29, 27, 31), (37, 36, 35, 34), (27, 26, 34, 35), (26, 30, 37, 34), (31, 27, 35, 36), (39, 38, 42, 43), (28, 29, 38, 39), (33, 32, 40, 41), (32, 28, 39, 40), (45, 44, 48, 49), (41, 40, 44, 45), (40, 39, 43, 44), (38, 41, 45, 42), (47, 46, 49, 48), (44, 43, 47, 48), (42, 45, 49, 46), (43, 42, 46, 47)])
_uv = me_cube.uv_layers.new(name='UVMap')
_uv.uv.foreach_set('vector', [-2.036, 1.25, -1.008, 1.235, -1.061, 1.789, -1.533, 1.782, 1.824, -0.964, 0.6874, -1.657, 1.143, -1.882, 1.824, -1.463, 2.398, 2.211, 1.685, 2.201, 1.689, 1.493, 2.398, 1.275, -1.59, 0.4587, -0.8864, 0.6985, -1.008, 1.235, -2.036, 1.25, -1.383, -0.1704, -0.1534, -1.096, -0.03335, -0.1041, -0.729, 0.3809, 0.3726, -1.088, 1.399, -0.4982, 0.9753, -0.03226, 0.498, -0.2718, -1.398, 1.967, -0.9737, 1.908, -0.8864, 2.028, -1.263, 2.152, 1.399, -0.4982, 1.824, -0.964, 1.776, 0.1062, 1.62, 0.1687, -1.383, -0.1704, -0.729, 0.3809, -1.212, 0.4587, -1.45, 0.3706, 0.02645, 2.222, 0.9575, 2.306, 0.5159, 2.768, 0.1236, 2.701, -2.036, -0.7218, -1.383, -0.1704, -1.45, 0.3706, -1.688, 0.2825, 0.9753, -0.03226, 1.399, -0.4982, 1.62, 0.1687, 1.465, 0.2312, -1.533, 1.782, -1.061, 1.789, -0.9737, 1.908, -1.398, 1.967, 0.6874, -1.657, 1.824, -0.964, 1.399, -0.4982, 0.3726, -1.088, -2.036, -0.7218, -0.6799, -1.789, -0.1534, -1.096, -1.383, -0.1704, 3.036, -1.882, 3.036, -1.143, 2.877, -0.8264, 2.703, -1.267, 0.8354, 2.017, 0.1959, 1.96, 0.1751, 1.159, 0.6527, 0.9559, 0.9575, 2.306, 0.02645, 2.222, 0.1959, 1.96, 0.8354, 2.017, -0.03335, 0.8924, 0.662, 0.5962, 0.6527, 0.9559, 0.1751, 1.159, -0.6799, -1.789, -2.036, -0.7218, -2.019, -1.217, -1.179, -1.882, -1.462, 2.152, -0.9931, 2.353, -0.9931, 2.759, -1.462, 2.7, -0.1534, -1.096, -0.6799, -1.789, -0.3045, -1.739, -0.03335, -1.302, 0.6874, -1.657, 0.3726, -1.088, -0.03335, -1.454, 0.1115, -1.819, 0.662, 0.5962, -0.03335, 0.8924, 0.4509, 0.2635, 0.9575, 0.2312, 2.215, -1.522, 1.966, -1.565, 2.035, -1.882, 2.296, -1.827, 1.685, 0.2692, 1.369, 1.355, 0.9575, 1.458, 1.14, 0.2312, -1.553, 2.756, -1.994, 2.756, -2.036, 2.353, -1.603, 2.35, -1.603, 2.35, -2.036, 2.353, -1.696, 2.174, -1.462, 2.152, 2.982, 0.2312, 2.982, 1.172, 2.563, 1.248, 2.543, 0.4522, 2.849, 1.333, 2.849, 2.337, 2.398, 2.127, 2.431, 1.275, 2.296, -0.2352, 2.092, -0.354, 2.135, -1.01, 2.249, -1.078, 1.966, -1.565, 2.215, -1.522, 2.249, -1.078, 2.135, -1.01, -0.2086, 1.746, -0.3214, 0.5915, -0.1994, 0.4587, -0.1994, 1.303, 1.824, -0.6189, 1.966, -1.565, 2.135, -1.01, 2.092, -0.354, 2.453, -1.792, 2.703, -1.882, 2.666, -1.696, 2.38, -1.584, -0.04985, 1.018, -0.1994, 1.009, -0.1994, 0.4587, -0.04985, 0.4678, 1.369, 1.355, 1.685, 1.641, 1.274, 1.744, 0.9575, 1.458, -0.7328, 1.779, -0.8864, 0.4587, -0.3214, 0.5216, -0.3214, 1.944, -0.4317, 2.343, -0.8864, 2.44, -0.7803, 2.041, -0.3256, 1.944, -0.3256, 2.807, -0.7554, 2.711, -0.8864, 2.44, -0.4317, 2.343, 1.612, 1.765, 1.613, 2.679, 1.357, 2.679, 1.35, 1.744, 2.543, 0.2312, 2.543, 1.221, 2.077, 1.275, 2.116, 0.2826, 2.296, -1.194, 2.582, -1.305, 2.703, -0.7616, 2.356, -0.4651, 1.35, 1.744, 1.357, 2.679, 0.9575, 2.613, 0.9846, 2.106, 2.116, 0.2826, 2.077, 1.275, 1.685, 0.9383, 1.688, 0.4529, 2.38, -1.584, 2.666, -1.696, 2.582, -1.305, 2.296, -1.194])
me_cube.materials.append(mat_grass)
me_cube.update()

# ---- objects
ob_icosphere = bpy.data.objects.new('Icosphere', me_icosphere)
ob_cube = bpy.data.objects.new('Cube', me_cube)

# ---- transforms, parenting, visibility, modifiers, constraints
ob_icosphere.location = (0.0, 0.0, 0.0)
ob_icosphere.scale = (5.195, 5.195, 5.195)
ob_cube.location = (-59.66, 16.36, 6.174)
ob_cube.rotation_euler = (0.0, -0.4416, 0.0)
ob_cube.scale = (8.02, 6.233, 3.892)

# ---- collection membership
col_collection.objects.link(ob_icosphere)
col_collection.objects.link(ob_cube)

# ---- scene / render settings (as saved in the file)
scene.frame_start = 1; scene.frame_end = 250; scene.frame_set(1)
scene.render.engine = 'BLENDER_EEVEE_NEXT'
scene.cycles.sampling_pattern = 'TABULATED_SOBOL'
scene.cycles.use_light_tree = False
scene.view_settings.view_transform = 'Filmic'
bpy.context.view_layer.update()

# ---- added for rendering (the .blend has no active camera and no usable light): camera, sun
cam_auto = bpy.data.cameras.new('AutoCamera')
cam_auto.lens = 50.0
cam_auto.sensor_width = 36.0
cam_auto.clip_end = 2814.88
ob_auto_camera = bpy.data.objects.new('AutoCamera', cam_auto)
scene.collection.objects.link(ob_auto_camera)
ob_auto_camera.location = (123.634, -203.146, 113.124)
ob_auto_camera.rotation_euler = (1.09748, -7.21219e-08, 0.694738)
scene.camera = ob_auto_camera
light_auto_sun = bpy.data.lights.new('AutoSun', 'SUN')
light_auto_sun.energy = 3.0
light_auto_sun.angle = 0.0523599
ob_auto_sun = bpy.data.objects.new('AutoSun', light_auto_sun)
scene.collection.objects.link(ob_auto_sun)
ob_auto_sun.rotation_euler = (0.872665, 0.174533, 0.523599)
bpy.context.view_layer.update()
